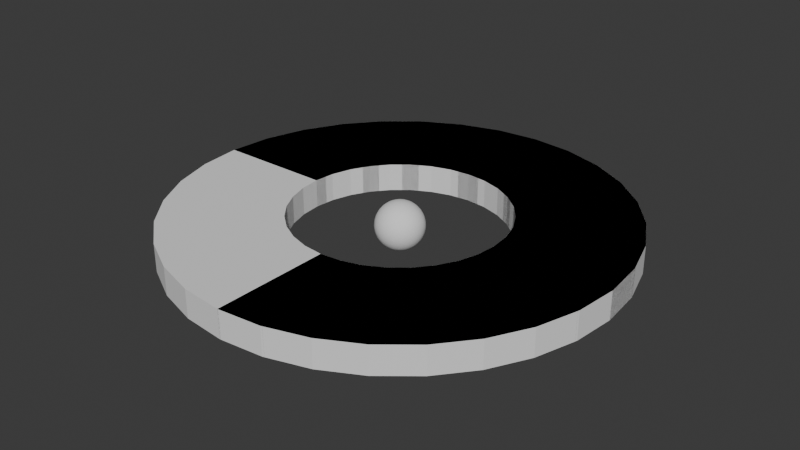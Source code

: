 # Source: Segments.blend  (saved by Blender 4.1.24; exported with 4.5.12 LTS)
import bpy
from mathutils import Matrix  # noqa: F401  (used for matrix-valued properties, if any)

bpy.ops.wm.read_factory_settings(use_empty=True)
scene = bpy.context.scene
scene.name = 'Scene'

# ---- collections
col_collection = bpy.data.collections.new('Collection'); scene.collection.children.link(col_collection)

# ---- world
world_world = bpy.data.worlds.new('World'); scene.world = world_world
world_world.use_nodes = True; world_world.node_tree.nodes.clear()
_N = world_world.node_tree.nodes; _L = world_world.node_tree.links
n0 = _N.new('ShaderNodeOutputWorld'); n0.name = 'World Output'; n0.location = (300, 300)
n1 = _N.new('ShaderNodeBackground'); n1.name = 'Background'; n1.location = (10, 300)
n1.inputs[0].default_value = (0.05088, 0.05088, 0.05088, 1.0)
_L.new(n1.outputs[0], n0.inputs[0])
n0.is_active_output = True
world_world.color = (0.05088, 0.05088, 0.05088)
world_world.use_sun_shadow = False
world_world.sun_shadow_jitter_overblur = 0.0

# ---- meshes
me_cylinder = bpy.data.meshes.new('Cylinder')
me_cylinder.from_pydata([(2.014e-09, 0.4747, -1.0), (2.014e-09, 0.4747, 1.0), (0.0926, 0.4656, -1.0), (0.0926, 0.4656, 1.0), (0.1816, 0.4385, -1.0), (0.1816, 0.4385, 1.0), (0.2637, 0.3947, -1.0), (0.2637, 0.3947, 1.0), (0.3356, 0.3356, -1.0), (0.3356, 0.3356, 1.0), (0.3947, 0.2637, -1.0), (0.3947, 0.2637, 1.0), (0.4385, 0.1816, -1.0), (0.4385, 0.1816, 1.0), (0.4656, 0.0926, -1.0), (0.4656, 0.0926, 1.0), (0.4747, -5.521e-09, -1.0), (0.4747, -5.521e-09, 1.0), (0.4656, -0.0926, -1.0), (0.4656, -0.0926, 1.0), (0.4385, -0.1816, -1.0), (0.4385, -0.1816, 1.0), (0.3947, -0.2637, -1.0), (0.3947, -0.2637, 1.0), (0.3356, -0.3356, -1.0), (0.3356, -0.3356, 1.0), (0.2637, -0.3947, -1.0), (0.2637, -0.3947, 1.0), (0.1816, -0.4385, -1.0), (0.1816, -0.4385, 1.0), (0.0926, -0.4656, -1.0), (0.0926, -0.4656, 1.0), (2.014e-09, -0.4747, -1.0), (2.014e-09, -0.4747, 1.0), (-0.0926, -0.4656, -1.0), (-0.0926, -0.4656, 1.0), (-0.1816, -0.4385, -1.0), (-0.1816, -0.4385, 1.0), (-0.2637, -0.3947, -1.0), (-0.2637, -0.3947, 1.0), (-0.3356, -0.3356, -1.0), (-0.3356, -0.3356, 1.0), (-0.3947, -0.2637, -1.0), (-0.3947, -0.2637, 1.0), (-0.4385, -0.1816, -1.0), (-0.4385, -0.1816, 1.0), (-0.4656, -0.0926, -1.0), (-0.4656, -0.0926, 1.0), (-0.4747, -5.521e-09, -1.0), (-0.4747, -5.521e-09, 1.0), (-0.4656, 0.0926, -1.0), (-0.4656, 0.0926, 1.0), (-0.4385, 0.1816, -1.0), (-0.4385, 0.1816, 1.0), (-0.3947, 0.2637, -1.0), (-0.3947, 0.2637, 1.0), (-0.3356, 0.3356, -1.0), (-0.3356, 0.3356, 1.0), (-0.2637, 0.3947, -1.0), (-0.2637, 0.3947, 1.0), (-0.1816, 0.4385, -1.0), (-0.1816, 0.4385, 1.0), (-0.0926, 0.4656, -1.0), (-0.0926, 0.4656, 1.0), (0.0, 1.0, -1.0), (0.1951, 0.9808, -1.0), (0.1951, 0.9808, 1.0), (0.0, 1.0, 1.0), (0.3827, 0.9239, -1.0), (0.3827, 0.9239, 1.0), (0.5556, 0.8315, -1.0), (0.5556, 0.8315, 1.0), (0.7071, 0.7071, -1.0), (0.7071, 0.7071, 1.0), (0.8315, 0.5556, -1.0), (0.8315, 0.5556, 1.0), (0.9239, 0.3827, -1.0), (0.9239, 0.3827, 1.0), (0.9808, 0.1951, -1.0), (0.9808, 0.1951, 1.0), (1.0, 0.0, -1.0), (1.0, 0.0, 1.0), (0.9808, -0.1951, -1.0), (0.9808, -0.1951, 1.0), (0.9239, -0.3827, -1.0), (0.9239, -0.3827, 1.0), (0.8315, -0.5556, -1.0), (0.8315, -0.5556, 1.0), (0.7071, -0.7071, -1.0), (0.7071, -0.7071, 1.0), (0.5556, -0.8315, -1.0), (0.5556, -0.8315, 1.0), (0.3827, -0.9239, -1.0), (0.3827, -0.9239, 1.0), (0.1951, -0.9808, -1.0), (0.1951, -0.9808, 1.0), (0.0, -1.0, -1.0), (0.0, -1.0, 1.0), (-0.1951, -0.9808, -1.0), (-0.1951, -0.9808, 1.0), (-0.3827, -0.9239, -1.0), (-0.3827, -0.9239, 1.0), (-0.5556, -0.8315, -1.0), (-0.5556, -0.8315, 1.0), (-0.7071, -0.7071, -1.0), (-0.7071, -0.7071, 1.0), (-0.8315, -0.5556, -1.0), (-0.8315, -0.5556, 1.0), (-0.9239, -0.3827, -1.0), (-0.9239, -0.3827, 1.0), (-0.9808, -0.1951, -1.0), (-0.9808, -0.1951, 1.0), (-1.0, 0.0, -1.0), (-1.0, 0.0, 1.0), (-0.9808, 0.1951, -1.0), (-0.9808, 0.1951, 1.0), (-0.9239, 0.3827, -1.0), (-0.9239, 0.3827, 1.0), (-0.8315, 0.5556, -1.0), (-0.8315, 0.5556, 1.0), (-0.7071, 0.7071, -1.0), (-0.7071, 0.7071, 1.0), (-0.5556, 0.8315, -1.0), (-0.5556, 0.8315, 1.0), (-0.3827, 0.9239, -1.0), (-0.3827, 0.9239, 1.0), (-0.1951, 0.9808, -1.0), (-0.1951, 0.9808, 1.0)], [], [(64, 67, 66, 65), (65, 66, 69, 68), (68, 69, 71, 70), (70, 71, 73, 72), (72, 73, 75, 74), (74, 75, 77, 76), (76, 77, 79, 78), (78, 79, 81, 80), (80, 81, 83, 82), (82, 83, 85, 84), (84, 85, 87, 86), (86, 87, 89, 88), (88, 89, 91, 90), (90, 91, 93, 92), (92, 93, 95, 94), (94, 95, 97, 96), (96, 97, 99, 98), (98, 99, 101, 100), (100, 101, 103, 102), (102, 103, 105, 104), (104, 105, 107, 106), (106, 107, 109, 108), (108, 109, 111, 110), (110, 111, 113, 112), (112, 113, 115, 114), (114, 115, 117, 116), (116, 117, 119, 118), (118, 119, 121, 120), (120, 121, 123, 122), (122, 123, 125, 124), (63, 61, 60, 62), (124, 125, 127, 126), (126, 127, 67, 64), (1, 63, 62, 0), (2, 0, 64, 65), (1, 3, 66, 67), (4, 2, 65, 68), (3, 5, 69, 66), (6, 4, 68, 70), (5, 7, 71, 69), (8, 6, 70, 72), (7, 9, 73, 71), (10, 8, 72, 74), (9, 11, 75, 73), (12, 10, 74, 76), (11, 13, 77, 75), (14, 12, 76, 78), (13, 15, 79, 77), (16, 14, 78, 80), (15, 17, 81, 79), (18, 16, 80, 82), (17, 19, 83, 81), (20, 18, 82, 84), (19, 21, 85, 83), (22, 20, 84, 86), (21, 23, 87, 85), (24, 22, 86, 88), (23, 25, 89, 87), (26, 24, 88, 90), (25, 27, 91, 89), (28, 26, 90, 92), (27, 29, 93, 91), (30, 28, 92, 94), (29, 31, 95, 93), (32, 30, 94, 96), (31, 33, 97, 95), (34, 32, 96, 98), (33, 35, 99, 97), (36, 34, 98, 100), (35, 37, 101, 99), (38, 36, 100, 102), (37, 39, 103, 101), (40, 38, 102, 104), (39, 41, 105, 103), (42, 40, 104, 106), (41, 43, 107, 105), (44, 42, 106, 108), (43, 45, 109, 107), (46, 44, 108, 110), (45, 47, 111, 109), (48, 46, 110, 112), (47, 49, 113, 111), (50, 48, 112, 114), (49, 51, 115, 113), (52, 50, 114, 116), (51, 53, 117, 115), (54, 52, 116, 118), (53, 55, 119, 117), (56, 54, 118, 120), (55, 57, 121, 119), (58, 56, 120, 122), (57, 59, 123, 121), (60, 58, 122, 124), (59, 61, 125, 123), (62, 60, 124, 126), (61, 63, 127, 125), (0, 62, 126, 64), (63, 1, 67, 127), (61, 59, 58, 60), (59, 57, 56, 58), (57, 55, 54, 56), (55, 53, 52, 54), (53, 51, 50, 52), (51, 49, 48, 50), (49, 47, 46, 48), (47, 45, 44, 46), (45, 43, 42, 44), (43, 41, 40, 42), (41, 39, 38, 40), (39, 37, 36, 38), (37, 35, 34, 36), (35, 33, 32, 34), (33, 31, 30, 32), (31, 29, 28, 30), (29, 27, 26, 28), (27, 25, 24, 26), (25, 23, 22, 24), (23, 21, 20, 22), (21, 19, 18, 20), (19, 17, 16, 18), (17, 15, 14, 16), (15, 13, 12, 14), (13, 11, 10, 12), (11, 9, 8, 10), (9, 7, 6, 8), (7, 5, 4, 6), (5, 3, 2, 4), (3, 1, 0, 2)])
_uv = me_cylinder.uv_layers.new(name='UVMap')
_uv.uv.foreach_set('vector', [1.0, 0.5, 1.0, 1.0, 0.9688, 1.0, 0.9688, 0.5, 0.9688, 0.5, 0.9688, 1.0, 0.9375, 1.0, 0.9375, 0.5, 0.9375, 0.5, 0.9375, 1.0, 0.9062, 1.0, 0.9062, 0.5, 0.9062, 0.5, 0.9062, 1.0, 0.875, 1.0, 0.875, 0.5, 0.875, 0.5, 0.875, 1.0, 0.8438, 1.0, 0.8438, 0.5, 0.8438, 0.5, 0.8438, 1.0, 0.8125, 1.0, 0.8125, 0.5, 0.8125, 0.5, 0.8125, 1.0, 0.7812, 1.0, 0.7812, 0.5, 0.7812, 0.5, 0.7812, 1.0, 0.75, 1.0, 0.75, 0.5, 0.75, 0.5, 0.75, 1.0, 0.7188, 1.0, 0.7188, 0.5, 0.7188, 0.5, 0.7188, 1.0, 0.6875, 1.0, 0.6875, 0.5, 0.6875, 0.5, 0.6875, 1.0, 0.6562, 1.0, 0.6562, 0.5, 0.6562, 0.5, 0.6562, 1.0, 0.625, 1.0, 0.625, 0.5, 0.625, 0.5, 0.625, 1.0, 0.5938, 1.0, 0.5938, 0.5, 0.5938, 0.5, 0.5938, 1.0, 0.5625, 1.0, 0.5625, 0.5, 0.5625, 0.5, 0.5625, 1.0, 0.5312, 1.0, 0.5312, 0.5, 0.5312, 0.5, 0.5312, 1.0, 0.5, 1.0, 0.5, 0.5, 0.5, 0.5, 0.5, 1.0, 0.4688, 1.0, 0.4688, 0.5, 0.4688, 0.5, 0.4688, 1.0, 0.4375, 1.0, 0.4375, 0.5, 0.4375, 0.5, 0.4375, 1.0, 0.4062, 1.0, 0.4062, 0.5, 0.4062, 0.5, 0.4062, 1.0, 0.375, 1.0, 0.375, 0.5, 0.375, 0.5, 0.375, 1.0, 0.3438, 1.0, 0.3438, 0.5, 0.3438, 0.5, 0.3438, 1.0, 0.3125, 1.0, 0.3125, 0.5, 0.3125, 0.5, 0.3125, 1.0, 0.2812, 1.0, 0.2812, 0.5, 0.2812, 0.5, 0.2812, 1.0, 0.25, 1.0, 0.25, 0.5, 0.25, 0.5, 0.25, 1.0, 0.2188, 1.0, 0.2188, 0.5, 0.2188, 0.5, 0.2188, 1.0, 0.1875, 1.0, 0.1875, 0.5, 0.1875, 0.5, 0.1875, 1.0, 0.1562, 1.0, 0.1562, 0.5, 0.1562, 0.5, 0.1562, 1.0, 0.125, 1.0, 0.125, 0.5, 0.125, 0.5, 0.125, 1.0, 0.09375, 1.0, 0.09375, 0.5, 0.09375, 0.5, 0.09375, 1.0, 0.0625, 1.0, 0.0625, 0.5, 0.2131, 0.4353, 0.1777, 0.4246, 0.6777, 0.4246, 0.7131, 0.4353, 0.0625, 0.5, 0.0625, 1.0, 0.03125, 1.0, 0.03125, 0.5, 0.03125, 0.5, 0.03125, 1.0, 0.0, 1.0, 0.0, 0.5, 0.25, 0.4389, 0.2131, 0.4353, 0.7131, 0.4353, 0.75, 0.4389, 0.7869, 0.4353, 0.75, 0.4389, 0.75, 0.49, 0.7968, 0.4854, 0.25, 0.4389, 0.2869, 0.4353, 0.2968, 0.4854, 0.25, 0.49, 0.8223, 0.4246, 0.7869, 0.4353, 0.7968, 0.4854, 0.8418, 0.4717, 0.2869, 0.4353, 0.3223, 0.4246, 0.3418, 0.4717, 0.2968, 0.4854, 0.855, 0.4071, 0.8223, 0.4246, 0.8418, 0.4717, 0.8833, 0.4496, 0.3223, 0.4246, 0.355, 0.4071, 0.3833, 0.4496, 0.3418, 0.4717, 0.8836, 0.3836, 0.855, 0.4071, 0.8833, 0.4496, 0.9197, 0.4197, 0.355, 0.4071, 0.3836, 0.3836, 0.4197, 0.4197, 0.3833, 0.4496, 0.9071, 0.355, 0.8836, 0.3836, 0.9197, 0.4197, 0.9496, 0.3833, 0.3836, 0.3836, 0.4071, 0.355, 0.4496, 0.3833, 0.4197, 0.4197, 0.9246, 0.3223, 0.9071, 0.355, 0.9496, 0.3833, 0.9717, 0.3418, 0.4071, 0.355, 0.4246, 0.3223, 0.4717, 0.3418, 0.4496, 0.3833, 0.9353, 0.2869, 0.9246, 0.3223, 0.9717, 0.3418, 0.9854, 0.2968, 0.4246, 0.3223, 0.4353, 0.2869, 0.4854, 0.2968, 0.4717, 0.3418, 0.9389, 0.25, 0.9353, 0.2869, 0.9854, 0.2968, 0.99, 0.25, 0.4353, 0.2869, 0.4389, 0.25, 0.49, 0.25, 0.4854, 0.2968, 0.9353, 0.2131, 0.9389, 0.25, 0.99, 0.25, 0.9854, 0.2032, 0.4389, 0.25, 0.4353, 0.2131, 0.4854, 0.2032, 0.49, 0.25, 0.9246, 0.1777, 0.9353, 0.2131, 0.9854, 0.2032, 0.9717, 0.1582, 0.4353, 0.2131, 0.4246, 0.1777, 0.4717, 0.1582, 0.4854, 0.2032, 0.9071, 0.145, 0.9246, 0.1777, 0.9717, 0.1582, 0.9496, 0.1167, 0.4246, 0.1777, 0.4071, 0.145, 0.4496, 0.1167, 0.4717, 0.1582, 0.8836, 0.1164, 0.9071, 0.145, 0.9496, 0.1167, 0.9197, 0.08029, 0.4071, 0.145, 0.3836, 0.1164, 0.4197, 0.08029, 0.4496, 0.1167, 0.855, 0.09291, 0.8836, 0.1164, 0.9197, 0.08029, 0.8833, 0.05045, 0.3836, 0.1164, 0.355, 0.09291, 0.3833, 0.05045, 0.4197, 0.08029, 0.8223, 0.07545, 0.855, 0.09291, 0.8833, 0.05045, 0.8418, 0.02827, 0.355, 0.09291, 0.3223, 0.07545, 0.3418, 0.02827, 0.3833, 0.05045, 0.7869, 0.0647, 0.8223, 0.07545, 0.8418, 0.02827, 0.7968, 0.01461, 0.3223, 0.07545, 0.2869, 0.0647, 0.2968, 0.01461, 0.3418, 0.02827, 0.75, 0.06107, 0.7869, 0.0647, 0.7968, 0.01461, 0.75, 0.01, 0.2869, 0.0647, 0.25, 0.06107, 0.25, 0.01, 0.2968, 0.01461, 0.7131, 0.0647, 0.75, 0.06107, 0.75, 0.01, 0.7032, 0.01461, 0.25, 0.06107, 0.2131, 0.0647, 0.2032, 0.01461, 0.25, 0.01, 0.6777, 0.07545, 0.7131, 0.0647, 0.7032, 0.01461, 0.6582, 0.02827, 0.2131, 0.0647, 0.1777, 0.07545, 0.1582, 0.02827, 0.2032, 0.01461, 0.645, 0.09291, 0.6777, 0.07545, 0.6582, 0.02827, 0.6167, 0.05045, 0.1777, 0.07545, 0.145, 0.09291, 0.1167, 0.05045, 0.1582, 0.02827, 0.6164, 0.1164, 0.645, 0.09291, 0.6167, 0.05045, 0.5803, 0.08029, 0.145, 0.09291, 0.1164, 0.1164, 0.08029, 0.08029, 0.1167, 0.05045, 0.5929, 0.145, 0.6164, 0.1164, 0.5803, 0.08029, 0.5504, 0.1167, 0.1164, 0.1164, 0.09291, 0.145, 0.05045, 0.1167, 0.08029, 0.08029, 0.5754, 0.1777, 0.5929, 0.145, 0.5504, 0.1167, 0.5283, 0.1582, 0.09291, 0.145, 0.07545, 0.1777, 0.02827, 0.1582, 0.05045, 0.1167, 0.5647, 0.2131, 0.5754, 0.1777, 0.5283, 0.1582, 0.5146, 0.2032, 0.07545, 0.1777, 0.0647, 0.2131, 0.01461, 0.2032, 0.02827, 0.1582, 0.5611, 0.25, 0.5647, 0.2131, 0.5146, 0.2032, 0.51, 0.25, 0.0647, 0.2131, 0.06107, 0.25, 0.01, 0.25, 0.01461, 0.2032, 0.5647, 0.2869, 0.5611, 0.25, 0.51, 0.25, 0.5146, 0.2968, 0.06107, 0.25, 0.0647, 0.2869, 0.01461, 0.2968, 0.01, 0.25, 0.5754, 0.3223, 0.5647, 0.2869, 0.5146, 0.2968, 0.5283, 0.3418, 0.0647, 0.2869, 0.07545, 0.3223, 0.02827, 0.3418, 0.01461, 0.2968, 0.5929, 0.355, 0.5754, 0.3223, 0.5283, 0.3418, 0.5504, 0.3833, 0.07545, 0.3223, 0.09291, 0.355, 0.05045, 0.3833, 0.02827, 0.3418, 0.6164, 0.3836, 0.5929, 0.355, 0.5504, 0.3833, 0.5803, 0.4197, 0.09291, 0.355, 0.1164, 0.3836, 0.08029, 0.4197, 0.05045, 0.3833, 0.645, 0.4071, 0.6164, 0.3836, 0.5803, 0.4197, 0.6167, 0.4496, 0.1164, 0.3836, 0.145, 0.4071, 0.1167, 0.4496, 0.08029, 0.4197, 0.6777, 0.4246, 0.645, 0.4071, 0.6167, 0.4496, 0.6582, 0.4717, 0.145, 0.4071, 0.1777, 0.4246, 0.1582, 0.4717, 0.1167, 0.4496, 0.7131, 0.4353, 0.6777, 0.4246, 0.6582, 0.4717, 0.7032, 0.4854, 0.1777, 0.4246, 0.2131, 0.4353, 0.2032, 0.4854, 0.1582, 0.4717, 0.75, 0.4389, 0.7131, 0.4353, 0.7032, 0.4854, 0.75, 0.49, 0.2131, 0.4353, 0.25, 0.4389, 0.25, 0.49, 0.2032, 0.4854, 0.1777, 0.4246, 0.145, 0.4071, 0.645, 0.4071, 0.6777, 0.4246, 0.145, 0.4071, 0.1164, 0.3836, 0.6164, 0.3836, 0.645, 0.4071, 0.1164, 0.3836, 0.09291, 0.355, 0.5929, 0.355, 0.6164, 0.3836, 0.09291, 0.355, 0.07545, 0.3223, 0.5754, 0.3223, 0.5929, 0.355, 0.07545, 0.3223, 0.0647, 0.2869, 0.5647, 0.2869, 0.5754, 0.3223, 0.0647, 0.2869, 0.06107, 0.25, 0.5611, 0.25, 0.5647, 0.2869, 0.06107, 0.25, 0.0647, 0.2131, 0.5647, 0.2131, 0.5611, 0.25, 0.0647, 0.2131, 0.07545, 0.1777, 0.5754, 0.1777, 0.5647, 0.2131, 0.07545, 0.1777, 0.09291, 0.145, 0.5929, 0.145, 0.5754, 0.1777, 0.09291, 0.145, 0.1164, 0.1164, 0.6164, 0.1164, 0.5929, 0.145, 0.1164, 0.1164, 0.145, 0.09291, 0.645, 0.09291, 0.6164, 0.1164, 0.145, 0.09291, 0.1777, 0.07545, 0.6777, 0.07545, 0.645, 0.09291, 0.1777, 0.07545, 0.2131, 0.0647, 0.7131, 0.0647, 0.6777, 0.07545, 0.2131, 0.0647, 0.25, 0.06107, 0.75, 0.06107, 0.7131, 0.0647, 0.25, 0.06107, 0.2869, 0.0647, 0.7869, 0.0647, 0.75, 0.06107, 0.2869, 0.0647, 0.3223, 0.07545, 0.8223, 0.07545, 0.7869, 0.0647, 0.3223, 0.07545, 0.355, 0.09291, 0.855, 0.09291, 0.8223, 0.07545, 0.355, 0.09291, 0.3836, 0.1164, 0.8836, 0.1164, 0.855, 0.09291, 0.3836, 0.1164, 0.4071, 0.145, 0.9071, 0.145, 0.8836, 0.1164, 0.4071, 0.145, 0.4246, 0.1777, 0.9246, 0.1777, 0.9071, 0.145, 0.4246, 0.1777, 0.4353, 0.2131, 0.9353, 0.2131, 0.9246, 0.1777, 0.4353, 0.2131, 0.4389, 0.25, 0.9389, 0.25, 0.9353, 0.2131, 0.4389, 0.25, 0.4353, 0.2869, 0.9353, 0.2869, 0.9389, 0.25, 0.4353, 0.2869, 0.4246, 0.3223, 0.9246, 0.3223, 0.9353, 0.2869, 0.4246, 0.3223, 0.4071, 0.355, 0.9071, 0.355, 0.9246, 0.3223, 0.4071, 0.355, 0.3836, 0.3836, 0.8836, 0.3836, 0.9071, 0.355, 0.3836, 0.3836, 0.355, 0.4071, 0.855, 0.4071, 0.8836, 0.3836, 0.355, 0.4071, 0.3223, 0.4246, 0.8223, 0.4246, 0.855, 0.4071, 0.3223, 0.4246, 0.2869, 0.4353, 0.7869, 0.4353, 0.8223, 0.4246, 0.2869, 0.4353, 0.25, 0.4389, 0.75, 0.4389, 0.7869, 0.4353])
me_cylinder.update()
me_cylinder_002 = bpy.data.meshes.new('Cylinder.002')
me_cylinder_002.from_pydata([(7.451e-09, 1.756, -0.233), (7.451e-09, 1.756, 0.233), (0.3426, 1.723, -0.233), (0.3426, 1.723, 0.233), (0.6721, 1.623, -0.233), (0.6721, 1.623, 0.233), (0.9757, 1.46, -0.233), (0.9757, 1.46, 0.233), (1.242, 1.242, -0.233), (1.242, 1.242, 0.233), (1.46, 0.9757, -0.233), (1.46, 0.9757, 0.233), (1.623, 0.6721, -0.233), (1.623, 0.6721, 0.233), (1.723, 0.3426, -0.233), (1.723, 0.3426, 0.233), (1.756, -2.043e-08, -0.233), (1.756, -2.043e-08, 0.233), (-1.756, -2.043e-08, -0.233), (-1.756, -2.043e-08, 0.233), (-1.723, 0.3426, -0.233), (-1.723, 0.3426, 0.233), (-1.623, 0.6721, -0.233), (-1.623, 0.6721, 0.233), (-1.46, 0.9757, -0.233), (-1.46, 0.9757, 0.233), (-1.242, 1.242, -0.233), (-1.242, 1.242, 0.233), (-0.9757, 1.46, -0.233), (-0.9757, 1.46, 0.233), (-0.6721, 1.623, -0.233), (-0.6721, 1.623, 0.233), (-0.3426, 1.723, -0.233), (-0.3426, 1.723, 0.233), (0.0, 3.7, -0.233), (0.7218, 3.629, -0.233), (0.7218, 3.629, 0.233), (0.0, 3.7, 0.233), (1.416, 3.418, -0.233), (1.416, 3.418, 0.233), (2.056, 3.076, -0.233), (2.056, 3.076, 0.233), (2.616, 2.616, -0.233), (2.616, 2.616, 0.233), (3.076, 2.056, -0.233), (3.076, 2.056, 0.233), (3.418, 1.416, -0.233), (3.418, 1.416, 0.233), (3.629, 0.7218, -0.233), (3.629, 0.7218, 0.233), (3.7, 0.0, -0.233), (3.7, 0.0, 0.233), (-3.7, 0.0, -0.233), (-3.7, 0.0, 0.233), (-3.629, 0.7218, -0.233), (-3.629, 0.7218, 0.233), (-3.418, 1.416, -0.233), (-3.418, 1.416, 0.233), (-3.076, 2.056, -0.233), (-3.076, 2.056, 0.233), (-2.616, 2.616, -0.233), (-2.616, 2.616, 0.233), (-2.056, 3.076, -0.233), (-2.056, 3.076, 0.233), (-1.416, 3.418, -0.233), (-1.416, 3.418, 0.233), (-0.7218, 3.629, -0.233), (-0.7218, 3.629, 0.233)], [], [(34, 37, 36, 35), (35, 36, 39, 38), (38, 39, 41, 40), (40, 41, 43, 42), (42, 43, 45, 44), (44, 45, 47, 46), (46, 47, 49, 48), (48, 49, 51, 50), (51, 17, 16, 50), (19, 53, 52, 18), (52, 53, 55, 54), (54, 55, 57, 56), (56, 57, 59, 58), (58, 59, 61, 60), (60, 61, 63, 62), (62, 63, 65, 64), (33, 31, 30, 32), (64, 65, 67, 66), (66, 67, 37, 34), (1, 33, 32, 0), (2, 0, 34, 35), (1, 3, 36, 37), (4, 2, 35, 38), (3, 5, 39, 36), (6, 4, 38, 40), (5, 7, 41, 39), (8, 6, 40, 42), (7, 9, 43, 41), (10, 8, 42, 44), (9, 11, 45, 43), (12, 10, 44, 46), (11, 13, 47, 45), (14, 12, 46, 48), (13, 15, 49, 47), (16, 14, 48, 50), (15, 17, 51, 49), (20, 18, 52, 54), (19, 21, 55, 53), (22, 20, 54, 56), (21, 23, 57, 55), (24, 22, 56, 58), (23, 25, 59, 57), (26, 24, 58, 60), (25, 27, 61, 59), (28, 26, 60, 62), (27, 29, 63, 61), (30, 28, 62, 64), (29, 31, 65, 63), (32, 30, 64, 66), (31, 33, 67, 65), (0, 32, 66, 34), (33, 1, 37, 67), (31, 29, 28, 30), (29, 27, 26, 28), (27, 25, 24, 26), (25, 23, 22, 24), (23, 21, 20, 22), (21, 19, 18, 20), (17, 15, 14, 16), (15, 13, 12, 14), (13, 11, 10, 12), (11, 9, 8, 10), (9, 7, 6, 8), (7, 5, 4, 6), (5, 3, 2, 4), (3, 1, 0, 2)])
_uv = me_cylinder_002.uv_layers.new(name='UVMap')
_uv.uv.foreach_set('vector', [0.0001282, 0.5, 0.04028, 0.5, 0.04028, 0.5625, 0.0001282, 0.5625, 0.0001282, 0.5625, 0.04028, 0.5625, 0.04028, 0.625, 0.0001282, 0.625, 0.0001282, 0.625, 0.04028, 0.625, 0.04028, 0.6875, 0.0001282, 0.6875, 0.0001282, 0.6875, 0.04028, 0.6875, 0.04028, 0.7499, 0.0001282, 0.7499, 0.0001282, 0.7499, 0.04028, 0.7499, 0.04028, 0.8124, 0.0001282, 0.8124, 0.0001282, 0.8124, 0.04028, 0.8124, 0.04028, 0.8749, 0.0001282, 0.8749, 0.0001282, 0.8749, 0.04028, 0.8749, 0.04028, 0.9374, 0.0001282, 0.9374, 0.0001282, 0.9374, 0.04028, 0.9374, 0.04028, 0.9999, 0.0001282, 0.9999, 0.151, 0.08802, 0.151, 0.2555, 0.1108, 0.2555, 0.1108, 0.08802, 0.151, 0.73, 0.151, 0.8975, 0.1108, 0.8975, 0.1108, 0.73, 0.0001283, 0.0001282, 0.04028, 0.0001282, 0.04028, 0.06261, 0.0001283, 0.06261, 0.0001283, 0.06261, 0.04028, 0.06261, 0.04028, 0.1251, 0.0001283, 0.1251, 0.0001283, 0.1251, 0.04028, 0.1251, 0.04028, 0.1876, 0.0001283, 0.1876, 0.0001283, 0.1876, 0.04028, 0.1876, 0.04028, 0.2501, 0.0001283, 0.2501, 0.0001283, 0.2501, 0.04028, 0.2501, 0.04028, 0.3125, 0.0001283, 0.3125, 0.0001283, 0.3125, 0.04028, 0.3125, 0.04028, 0.375, 0.0001283, 0.375, 0.151, 0.5224, 0.151, 0.5521, 0.1108, 0.5521, 0.1108, 0.5224, 0.0001283, 0.375, 0.04028, 0.375, 0.04028, 0.4375, 0.0001282, 0.4375, 0.0001282, 0.4375, 0.04028, 0.4375, 0.04028, 0.5, 0.0001282, 0.5, 0.151, 0.4927, 0.151, 0.5224, 0.1108, 0.5224, 0.1108, 0.4927, 0.3873, 0.5369, 0.3902, 0.5073, 0.5576, 0.5073, 0.5515, 0.5695, 0.7764, 0.4999, 0.7735, 0.4704, 0.9377, 0.4377, 0.9438, 0.4999, 0.3787, 0.5652, 0.3873, 0.5369, 0.5515, 0.5695, 0.5334, 0.6293, 0.7735, 0.4704, 0.7649, 0.442, 0.9196, 0.3779, 0.9377, 0.4377, 0.3647, 0.5914, 0.3787, 0.5652, 0.5334, 0.6293, 0.5039, 0.6844, 0.7649, 0.442, 0.7509, 0.4158, 0.8901, 0.3228, 0.9196, 0.3779, 0.3459, 0.6143, 0.3647, 0.5914, 0.5039, 0.6844, 0.4643, 0.7327, 0.7509, 0.4158, 0.7321, 0.3929, 0.8505, 0.2745, 0.8901, 0.3228, 0.323, 0.6331, 0.3459, 0.6143, 0.4643, 0.7327, 0.416, 0.7724, 0.7321, 0.3929, 0.7091, 0.3741, 0.8022, 0.2349, 0.8505, 0.2745, 0.2968, 0.6471, 0.323, 0.6331, 0.416, 0.7724, 0.3609, 0.8018, 0.7091, 0.3741, 0.683, 0.3601, 0.7471, 0.2054, 0.8022, 0.2349, 0.2684, 0.6557, 0.2968, 0.6471, 0.3609, 0.8018, 0.3011, 0.82, 0.683, 0.3601, 0.6546, 0.3515, 0.6873, 0.1873, 0.7471, 0.2054, 0.2389, 0.6586, 0.2684, 0.6557, 0.3011, 0.82, 0.2389, 0.8261, 0.6546, 0.3515, 0.6251, 0.3486, 0.6251, 0.1811, 0.6873, 0.1873, 0.2684, 0.359, 0.2389, 0.356, 0.2389, 0.1886, 0.3011, 0.1947, 0.6251, 0.6512, 0.6546, 0.6483, 0.6873, 0.8125, 0.6251, 0.8186, 0.2968, 0.3676, 0.2684, 0.359, 0.3011, 0.1947, 0.3609, 0.2129, 0.6546, 0.6483, 0.683, 0.6397, 0.7471, 0.7944, 0.6873, 0.8125, 0.323, 0.3815, 0.2968, 0.3676, 0.3609, 0.2129, 0.416, 0.2423, 0.683, 0.6397, 0.7091, 0.6257, 0.8022, 0.7649, 0.7471, 0.7944, 0.3459, 0.4004, 0.323, 0.3815, 0.416, 0.2423, 0.4643, 0.282, 0.7091, 0.6257, 0.7321, 0.6069, 0.8505, 0.7253, 0.8022, 0.7649, 0.3647, 0.4233, 0.3459, 0.4004, 0.4643, 0.282, 0.5039, 0.3303, 0.7321, 0.6069, 0.7509, 0.5839, 0.8901, 0.677, 0.8505, 0.7253, 0.3787, 0.4494, 0.3647, 0.4233, 0.5039, 0.3303, 0.5334, 0.3854, 0.7509, 0.5839, 0.7649, 0.5578, 0.9196, 0.6219, 0.8901, 0.677, 0.3873, 0.4778, 0.3787, 0.4494, 0.5334, 0.3854, 0.5515, 0.4452, 0.7649, 0.5578, 0.7735, 0.5294, 0.9377, 0.5621, 0.9196, 0.6219, 0.3902, 0.5073, 0.3873, 0.4778, 0.5515, 0.4452, 0.5576, 0.5073, 0.7735, 0.5294, 0.7764, 0.4999, 0.9438, 0.4999, 0.9377, 0.5621, 0.151, 0.5521, 0.151, 0.5817, 0.1108, 0.5817, 0.1108, 0.5521, 0.151, 0.5817, 0.151, 0.6114, 0.1108, 0.6114, 0.1108, 0.5817, 0.151, 0.6114, 0.151, 0.641, 0.1108, 0.641, 0.1108, 0.6114, 0.151, 0.641, 0.151, 0.6707, 0.1108, 0.6707, 0.1108, 0.641, 0.151, 0.6707, 0.151, 0.7004, 0.1108, 0.7004, 0.1108, 0.6707, 0.151, 0.7004, 0.151, 0.73, 0.1108, 0.73, 0.1108, 0.7004, 0.151, 0.2555, 0.151, 0.2851, 0.1108, 0.2851, 0.1108, 0.2555, 0.151, 0.2851, 0.151, 0.3148, 0.1108, 0.3148, 0.1108, 0.2851, 0.151, 0.3148, 0.151, 0.3444, 0.1108, 0.3444, 0.1108, 0.3148, 0.151, 0.3444, 0.151, 0.3741, 0.1108, 0.3741, 0.1108, 0.3444, 0.151, 0.3741, 0.151, 0.4038, 0.1108, 0.4038, 0.1108, 0.3741, 0.151, 0.4038, 0.151, 0.4334, 0.1108, 0.4334, 0.1108, 0.4038, 0.151, 0.4334, 0.151, 0.4631, 0.1108, 0.4631, 0.1108, 0.4334, 0.151, 0.4631, 0.151, 0.4927, 0.1108, 0.4927, 0.1108, 0.4631])
me_cylinder_002.update()
me_cylinder_003 = bpy.data.meshes.new('Cylinder.003')
me_cylinder_003.from_pydata([(7.451e-09, 1.756, -0.233), (7.451e-09, 1.756, 0.233), (0.3426, 1.723, -0.233), (0.3426, 1.723, 0.233), (0.6721, 1.623, -0.233), (0.6721, 1.623, 0.233), (0.9757, 1.46, -0.233), (0.9757, 1.46, 0.233), (1.242, 1.242, -0.233), (1.242, 1.242, 0.233), (1.46, 0.9757, -0.233), (1.46, 0.9757, 0.233), (1.623, 0.6721, -0.233), (1.623, 0.6721, 0.233), (1.723, 0.3426, -0.233), (1.723, 0.3426, 0.233), (1.756, -2.043e-08, -0.233), (1.756, -2.043e-08, 0.233), (1.723, -0.3426, -0.233), (1.723, -0.3426, 0.233), (1.623, -0.6721, -0.233), (1.623, -0.6721, 0.233), (1.46, -0.9757, -0.233), (1.46, -0.9757, 0.233), (1.242, -1.242, -0.233), (1.242, -1.242, 0.233), (0.9757, -1.46, -0.233), (0.9757, -1.46, 0.233), (0.6721, -1.623, -0.233), (0.6721, -1.623, 0.233), (0.3426, -1.723, -0.233), (0.3426, -1.723, 0.233), (7.451e-09, -1.756, -0.233), (7.451e-09, -1.756, 0.233), (-1.756, -2.043e-08, -0.233), (-1.756, -2.043e-08, 0.233), (-1.723, 0.3426, -0.233), (-1.723, 0.3426, 0.233), (-1.623, 0.6721, -0.233), (-1.623, 0.6721, 0.233), (-1.46, 0.9757, -0.233), (-1.46, 0.9757, 0.233), (-1.242, 1.242, -0.233), (-1.242, 1.242, 0.233), (-0.9757, 1.46, -0.233), (-0.9757, 1.46, 0.233), (-0.6721, 1.623, -0.233), (-0.6721, 1.623, 0.233), (-0.3426, 1.723, -0.233), (-0.3426, 1.723, 0.233), (0.0, 3.7, -0.233), (0.7218, 3.629, -0.233), (0.7218, 3.629, 0.233), (0.0, 3.7, 0.233), (1.416, 3.418, -0.233), (1.416, 3.418, 0.233), (2.056, 3.076, -0.233), (2.056, 3.076, 0.233), (2.616, 2.616, -0.233), (2.616, 2.616, 0.233), (3.076, 2.056, -0.233), (3.076, 2.056, 0.233), (3.418, 1.416, -0.233), (3.418, 1.416, 0.233), (3.629, 0.7218, -0.233), (3.629, 0.7218, 0.233), (3.7, 0.0, -0.233), (3.7, 0.0, 0.233), (3.629, -0.7218, -0.233), (3.629, -0.7218, 0.233), (3.418, -1.416, -0.233), (3.418, -1.416, 0.233), (3.076, -2.056, -0.233), (3.076, -2.056, 0.233), (2.616, -2.616, -0.233), (2.616, -2.616, 0.233), (2.056, -3.076, -0.233), (2.056, -3.076, 0.233), (1.416, -3.418, -0.233), (1.416, -3.418, 0.233), (0.7218, -3.629, -0.233), (0.7218, -3.629, 0.233), (0.0, -3.7, -0.233), (0.0, -3.7, 0.233), (-3.7, 0.0, -0.233), (-3.7, 0.0, 0.233), (-3.629, 0.7218, -0.233), (-3.629, 0.7218, 0.233), (-3.418, 1.416, -0.233), (-3.418, 1.416, 0.233), (-3.076, 2.056, -0.233), (-3.076, 2.056, 0.233), (-2.616, 2.616, -0.233), (-2.616, 2.616, 0.233), (-2.056, 3.076, -0.233), (-2.056, 3.076, 0.233), (-1.416, 3.418, -0.233), (-1.416, 3.418, 0.233), (-0.7218, 3.629, -0.233), (-0.7218, 3.629, 0.233)], [], [(50, 53, 52, 51), (51, 52, 55, 54), (54, 55, 57, 56), (56, 57, 59, 58), (58, 59, 61, 60), (60, 61, 63, 62), (62, 63, 65, 64), (64, 65, 67, 66), (66, 67, 69, 68), (68, 69, 71, 70), (70, 71, 73, 72), (72, 73, 75, 74), (74, 75, 77, 76), (76, 77, 79, 78), (78, 79, 81, 80), (80, 81, 83, 82), (35, 85, 84, 34), (83, 33, 32, 82), (84, 85, 87, 86), (86, 87, 89, 88), (88, 89, 91, 90), (90, 91, 93, 92), (92, 93, 95, 94), (94, 95, 97, 96), (49, 47, 46, 48), (96, 97, 99, 98), (98, 99, 53, 50), (1, 49, 48, 0), (2, 0, 50, 51), (1, 3, 52, 53), (4, 2, 51, 54), (3, 5, 55, 52), (6, 4, 54, 56), (5, 7, 57, 55), (8, 6, 56, 58), (7, 9, 59, 57), (10, 8, 58, 60), (9, 11, 61, 59), (12, 10, 60, 62), (11, 13, 63, 61), (14, 12, 62, 64), (13, 15, 65, 63), (16, 14, 64, 66), (15, 17, 67, 65), (18, 16, 66, 68), (17, 19, 69, 67), (20, 18, 68, 70), (19, 21, 71, 69), (22, 20, 70, 72), (21, 23, 73, 71), (24, 22, 72, 74), (23, 25, 75, 73), (26, 24, 74, 76), (25, 27, 77, 75), (28, 26, 76, 78), (27, 29, 79, 77), (30, 28, 78, 80), (29, 31, 81, 79), (32, 30, 80, 82), (31, 33, 83, 81), (36, 34, 84, 86), (35, 37, 87, 85), (38, 36, 86, 88), (37, 39, 89, 87), (40, 38, 88, 90), (39, 41, 91, 89), (42, 40, 90, 92), (41, 43, 93, 91), (44, 42, 92, 94), (43, 45, 95, 93), (46, 44, 94, 96), (45, 47, 97, 95), (48, 46, 96, 98), (47, 49, 99, 97), (0, 48, 98, 50), (49, 1, 53, 99), (47, 45, 44, 46), (45, 43, 42, 44), (43, 41, 40, 42), (41, 39, 38, 40), (39, 37, 36, 38), (37, 35, 34, 36), (33, 31, 30, 32), (31, 29, 28, 30), (29, 27, 26, 28), (27, 25, 24, 26), (25, 23, 22, 24), (23, 21, 20, 22), (21, 19, 18, 20), (19, 17, 16, 18), (17, 15, 14, 16), (15, 13, 12, 14), (13, 11, 10, 12), (11, 9, 8, 10), (9, 7, 6, 8), (7, 5, 4, 6), (5, 3, 2, 4), (3, 1, 0, 2)])
_uv = me_cylinder_003.uv_layers.new(name='UVMap')
_uv.uv.foreach_set('vector', [0.1286, 0.2183, 0.09538, 0.2183, 0.09538, 0.1667, 0.1286, 0.1667, 0.1286, 0.1667, 0.09538, 0.1667, 0.09538, 0.1151, 0.1286, 0.1151, 0.1286, 0.1151, 0.09538, 0.1151, 0.09538, 0.06348, 0.1286, 0.06348, 0.1286, 0.06348, 0.09538, 0.06348, 0.09538, 0.01186, 0.1286, 0.01186, 0.08044, 0.9663, 0.04727, 0.9663, 0.04727, 0.9147, 0.08044, 0.9147, 0.08044, 0.9147, 0.04727, 0.9147, 0.04727, 0.863, 0.08044, 0.863, 0.08044, 0.863, 0.04727, 0.863, 0.04727, 0.8114, 0.08044, 0.8114, 0.08044, 0.8114, 0.04727, 0.8114, 0.04727, 0.7598, 0.08044, 0.7598, 0.08044, 0.7598, 0.04727, 0.7598, 0.04727, 0.7082, 0.08044, 0.7082, 0.08044, 0.7082, 0.04727, 0.7082, 0.04727, 0.6565, 0.08044, 0.6565, 0.08044, 0.6565, 0.04727, 0.6565, 0.04727, 0.6049, 0.08044, 0.6049, 0.08044, 0.6049, 0.04727, 0.6049, 0.04727, 0.5533, 0.08044, 0.5533, 0.08044, 0.5533, 0.04727, 0.5533, 0.04727, 0.5017, 0.08044, 0.5017, 0.08044, 0.5017, 0.04727, 0.5017, 0.04727, 0.4501, 0.08044, 0.4501, 0.08044, 0.4501, 0.04727, 0.4501, 0.04727, 0.3984, 0.08044, 0.3984, 0.08044, 0.3984, 0.04727, 0.3984, 0.04727, 0.3468, 0.08044, 0.3468, 0.03331, 0.7266, 0.03331, 0.8649, 0.0001431, 0.8649, 0.000143, 0.7266, 0.03331, 0.0001429, 0.03331, 0.1385, 0.000143, 0.1385, 0.0001429, 0.0001429, 0.1286, 0.6313, 0.09538, 0.6313, 0.09538, 0.5797, 0.1286, 0.5797, 0.1286, 0.5797, 0.09538, 0.5797, 0.09538, 0.5281, 0.1286, 0.5281, 0.1286, 0.5281, 0.09538, 0.5281, 0.09538, 0.4765, 0.1286, 0.4765, 0.1286, 0.4765, 0.09538, 0.4765, 0.09538, 0.4248, 0.1286, 0.4248, 0.1286, 0.4248, 0.09538, 0.4248, 0.09538, 0.3732, 0.1286, 0.3732, 0.1286, 0.3732, 0.09538, 0.3732, 0.09538, 0.3216, 0.1286, 0.3216, 0.03331, 0.555, 0.03331, 0.5795, 0.000143, 0.5795, 0.000143, 0.555, 0.1286, 0.3216, 0.09538, 0.3216, 0.09538, 0.27, 0.1286, 0.27, 0.1286, 0.27, 0.09538, 0.27, 0.09538, 0.2183, 0.1286, 0.2183, 0.03331, 0.5305, 0.03331, 0.555, 0.000143, 0.555, 0.000143, 0.5305, 0.4253, 0.4787, 0.4097, 0.4597, 0.5075, 0.3619, 0.5403, 0.4018, 0.8191, 0.6272, 0.8346, 0.6083, 0.9496, 0.6852, 0.9169, 0.7251, 0.4368, 0.5003, 0.4253, 0.4787, 0.5403, 0.4018, 0.5646, 0.4473, 0.8346, 0.6083, 0.8461, 0.5867, 0.974, 0.6396, 0.9496, 0.6852, 0.4439, 0.5237, 0.4368, 0.5003, 0.5646, 0.4473, 0.5796, 0.4967, 0.8461, 0.5867, 0.8533, 0.5632, 0.9889, 0.5902, 0.974, 0.6396, 0.4463, 0.5481, 0.4439, 0.5237, 0.5796, 0.4967, 0.5847, 0.5481, 0.8533, 0.5632, 0.8557, 0.5389, 0.994, 0.5389, 0.9889, 0.5902, 0.4439, 0.5725, 0.4463, 0.5481, 0.5847, 0.5481, 0.5796, 0.5995, 0.8557, 0.5389, 0.8533, 0.5145, 0.9889, 0.4875, 0.994, 0.5389, 0.4368, 0.596, 0.4439, 0.5725, 0.5796, 0.5995, 0.5646, 0.6489, 0.8533, 0.5145, 0.8461, 0.491, 0.974, 0.4381, 0.9889, 0.4875, 0.4253, 0.6176, 0.4368, 0.596, 0.5646, 0.6489, 0.5403, 0.6944, 0.8461, 0.491, 0.8346, 0.4694, 0.9496, 0.3926, 0.974, 0.4381, 0.4097, 0.6365, 0.4253, 0.6176, 0.5403, 0.6944, 0.5075, 0.7343, 0.8346, 0.4694, 0.8191, 0.4505, 0.9169, 0.3527, 0.9496, 0.3926, 0.3908, 0.652, 0.4097, 0.6365, 0.5075, 0.7343, 0.4676, 0.7671, 0.8191, 0.4505, 0.8001, 0.4349, 0.877, 0.3199, 0.9169, 0.3527, 0.3692, 0.6636, 0.3908, 0.652, 0.4676, 0.7671, 0.4221, 0.7914, 0.8001, 0.4349, 0.7785, 0.4234, 0.8314, 0.2956, 0.877, 0.3199, 0.3457, 0.6707, 0.3692, 0.6636, 0.4221, 0.7914, 0.3727, 0.8064, 0.7785, 0.4234, 0.7551, 0.4163, 0.782, 0.2806, 0.8314, 0.2956, 0.3213, 0.6731, 0.3457, 0.6707, 0.3727, 0.8064, 0.3213, 0.8114, 0.7551, 0.4163, 0.7307, 0.4139, 0.7307, 0.2755, 0.782, 0.2806, 0.2969, 0.6707, 0.3213, 0.6731, 0.3213, 0.8114, 0.27, 0.8064, 0.7307, 0.4139, 0.7063, 0.4163, 0.6793, 0.2806, 0.7307, 0.2755, 0.2735, 0.6636, 0.2969, 0.6707, 0.27, 0.8064, 0.2206, 0.7914, 0.7063, 0.4163, 0.6828, 0.4234, 0.6299, 0.2956, 0.6793, 0.2806, 0.2519, 0.652, 0.2735, 0.6636, 0.2206, 0.7914, 0.175, 0.7671, 0.6828, 0.4234, 0.6612, 0.4349, 0.5844, 0.3199, 0.6299, 0.2956, 0.2329, 0.6365, 0.2519, 0.652, 0.175, 0.7671, 0.1351, 0.7343, 0.6612, 0.4349, 0.6423, 0.4505, 0.5445, 0.3527, 0.5844, 0.3199, 0.2519, 0.4442, 0.2329, 0.4597, 0.1351, 0.3619, 0.175, 0.3292, 0.6423, 0.6272, 0.6612, 0.6428, 0.5844, 0.7578, 0.5445, 0.7251, 0.2735, 0.4326, 0.2519, 0.4442, 0.175, 0.3292, 0.2206, 0.3048, 0.6612, 0.6428, 0.6828, 0.6543, 0.6299, 0.7821, 0.5844, 0.7578, 0.2969, 0.4255, 0.2735, 0.4326, 0.2206, 0.3048, 0.27, 0.2899, 0.6828, 0.6543, 0.7063, 0.6615, 0.6793, 0.7971, 0.6299, 0.7821, 0.3213, 0.4231, 0.2969, 0.4255, 0.27, 0.2899, 0.3213, 0.2848, 0.7063, 0.6615, 0.7307, 0.6639, 0.7307, 0.8022, 0.6793, 0.7971, 0.3457, 0.4255, 0.3213, 0.4231, 0.3213, 0.2848, 0.3727, 0.2899, 0.7307, 0.6639, 0.7551, 0.6615, 0.782, 0.7971, 0.7307, 0.8022, 0.3692, 0.4326, 0.3457, 0.4255, 0.3727, 0.2899, 0.4221, 0.3048, 0.7551, 0.6615, 0.7785, 0.6543, 0.8314, 0.7821, 0.782, 0.7971, 0.3908, 0.4442, 0.3692, 0.4326, 0.4221, 0.3048, 0.4676, 0.3292, 0.7785, 0.6543, 0.8001, 0.6428, 0.877, 0.7578, 0.8314, 0.7821, 0.4097, 0.4597, 0.3908, 0.4442, 0.4676, 0.3292, 0.5075, 0.3619, 0.8001, 0.6428, 0.8191, 0.6272, 0.9169, 0.7251, 0.877, 0.7578, 0.03331, 0.5795, 0.03331, 0.604, 0.000143, 0.604, 0.000143, 0.5795, 0.03331, 0.604, 0.03331, 0.6285, 0.000143, 0.6285, 0.000143, 0.604, 0.03331, 0.6285, 0.03331, 0.653, 0.000143, 0.653, 0.000143, 0.6285, 0.03331, 0.653, 0.03331, 0.6775, 0.000143, 0.6775, 0.000143, 0.653, 0.03331, 0.6775, 0.03331, 0.702, 0.000143, 0.702, 0.000143, 0.6775, 0.03331, 0.702, 0.03331, 0.7266, 0.000143, 0.7266, 0.000143, 0.702, 0.03331, 0.1385, 0.03331, 0.163, 0.000143, 0.163, 0.000143, 0.1385, 0.03331, 0.163, 0.03331, 0.1875, 0.000143, 0.1875, 0.000143, 0.163, 0.03331, 0.1875, 0.03331, 0.212, 0.000143, 0.212, 0.000143, 0.1875, 0.03331, 0.212, 0.03331, 0.2365, 0.000143, 0.2365, 0.000143, 0.212, 0.03331, 0.2365, 0.03331, 0.261, 0.000143, 0.261, 0.000143, 0.2365, 0.03331, 0.261, 0.03331, 0.2855, 0.000143, 0.2855, 0.000143, 0.261, 0.03331, 0.2855, 0.03331, 0.31, 0.000143, 0.31, 0.000143, 0.2855, 0.03331, 0.31, 0.03331, 0.3345, 0.000143, 0.3345, 0.000143, 0.31, 0.03331, 0.3345, 0.03331, 0.359, 0.000143, 0.359, 0.000143, 0.3345, 0.03331, 0.359, 0.03331, 0.3835, 0.000143, 0.3835, 0.000143, 0.359, 0.03331, 0.3835, 0.03331, 0.408, 0.000143, 0.408, 0.000143, 0.3835, 0.03331, 0.408, 0.03331, 0.4325, 0.000143, 0.4325, 0.000143, 0.408, 0.03331, 0.4325, 0.03331, 0.457, 0.000143, 0.457, 0.000143, 0.4325, 0.03331, 0.457, 0.03331, 0.4815, 0.000143, 0.4815, 0.000143, 0.457, 0.03331, 0.4815, 0.03331, 0.506, 0.000143, 0.506, 0.000143, 0.4815, 0.03331, 0.506, 0.03331, 0.5305, 0.000143, 0.5305, 0.000143, 0.506])
me_cylinder_003.update()
me_cylinder_004 = bpy.data.meshes.new('Cylinder.004')
me_cylinder_004.from_pydata([(7.451e-09, 1.756, -0.233), (7.451e-09, 1.756, 0.233), (-1.756, -2.043e-08, -0.233), (-1.756, -2.043e-08, 0.233), (-1.723, 0.3426, -0.233), (-1.723, 0.3426, 0.233), (-1.623, 0.6721, -0.233), (-1.623, 0.6721, 0.233), (-1.46, 0.9757, -0.233), (-1.46, 0.9757, 0.233), (-1.242, 1.242, -0.233), (-1.242, 1.242, 0.233), (-0.9757, 1.46, -0.233), (-0.9757, 1.46, 0.233), (-0.6721, 1.623, -0.233), (-0.6721, 1.623, 0.233), (-0.3426, 1.723, -0.233), (-0.3426, 1.723, 0.233), (0.0, 3.7, -0.233), (0.0, 3.7, 0.233), (-3.7, 0.0, -0.233), (-3.7, 0.0, 0.233), (-3.629, 0.7218, -0.233), (-3.629, 0.7218, 0.233), (-3.418, 1.416, -0.233), (-3.418, 1.416, 0.233), (-3.076, 2.056, -0.233), (-3.076, 2.056, 0.233), (-2.616, 2.616, -0.233), (-2.616, 2.616, 0.233), (-2.056, 3.076, -0.233), (-2.056, 3.076, 0.233), (-1.416, 3.418, -0.233), (-1.416, 3.418, 0.233), (-0.7218, 3.629, -0.233), (-0.7218, 3.629, 0.233)], [], [(19, 1, 0, 18), (3, 21, 20, 2), (20, 21, 23, 22), (22, 23, 25, 24), (24, 25, 27, 26), (26, 27, 29, 28), (28, 29, 31, 30), (30, 31, 33, 32), (17, 15, 14, 16), (32, 33, 35, 34), (34, 35, 19, 18), (1, 17, 16, 0), (4, 2, 20, 22), (3, 5, 23, 21), (6, 4, 22, 24), (5, 7, 25, 23), (8, 6, 24, 26), (7, 9, 27, 25), (10, 8, 26, 28), (9, 11, 29, 27), (12, 10, 28, 30), (11, 13, 31, 29), (14, 12, 30, 32), (13, 15, 33, 31), (16, 14, 32, 34), (15, 17, 35, 33), (0, 16, 34, 18), (17, 1, 19, 35), (15, 13, 12, 14), (13, 11, 10, 12), (11, 9, 8, 10), (9, 7, 6, 8), (7, 5, 4, 6), (5, 3, 2, 4)])
_uv = me_cylinder_004.uv_layers.new(name='UVMap')
_uv.uv.foreach_set('vector', [0.07031, 0.0001592, 0.07031, 0.2927, 0.0001593, 0.2927, 0.0001592, 0.0001592, 0.07031, 0.7073, 0.07031, 0.9998, 0.0001595, 0.9998, 0.0001594, 0.7073, 0.1623, 0.938, 0.09212, 0.938, 0.09212, 0.8288, 0.1623, 0.8288, 0.1623, 0.8288, 0.09212, 0.8288, 0.09212, 0.7196, 0.1623, 0.7196, 0.1623, 0.7196, 0.09212, 0.7196, 0.09212, 0.6105, 0.1623, 0.6105, 0.1623, 0.6105, 0.09212, 0.6105, 0.09212, 0.5013, 0.1623, 0.5013, 0.1623, 0.5013, 0.09212, 0.5013, 0.09212, 0.3921, 0.1623, 0.3921, 0.1623, 0.3921, 0.09212, 0.3921, 0.09212, 0.283, 0.1623, 0.283, 0.07031, 0.3445, 0.07031, 0.3964, 0.0001593, 0.3964, 0.0001593, 0.3445, 0.1623, 0.283, 0.09212, 0.283, 0.09212, 0.1738, 0.1623, 0.1738, 0.1623, 0.1738, 0.09212, 0.1738, 0.09212, 0.06461, 0.1623, 0.06461, 0.07031, 0.2927, 0.07031, 0.3445, 0.0001593, 0.3445, 0.0001593, 0.2927, 0.2169, 0.374, 0.1841, 0.334, 0.3909, 0.1271, 0.4602, 0.2115, 0.9693, 0.3379, 0.9364, 0.3779, 0.6932, 0.2154, 0.7624, 0.131, 0.2414, 0.4197, 0.2169, 0.374, 0.4602, 0.2115, 0.5117, 0.3078, 0.9364, 0.3779, 0.912, 0.4236, 0.6417, 0.3117, 0.6932, 0.2154, 0.2564, 0.4693, 0.2414, 0.4197, 0.5117, 0.3078, 0.5434, 0.4123, 0.912, 0.4236, 0.8969, 0.4732, 0.61, 0.4162, 0.6417, 0.3117, 0.2615, 0.5209, 0.2564, 0.4693, 0.5434, 0.4123, 0.5541, 0.5209, 0.8969, 0.4732, 0.8919, 0.5248, 0.5993, 0.5248, 0.61, 0.4162, 0.2564, 0.5725, 0.2615, 0.5209, 0.5541, 0.5209, 0.5434, 0.6295, 0.8919, 0.5248, 0.8969, 0.5764, 0.61, 0.6335, 0.5993, 0.5248, 0.2414, 0.6221, 0.2564, 0.5725, 0.5434, 0.6295, 0.5117, 0.734, 0.8969, 0.5764, 0.912, 0.626, 0.6417, 0.7379, 0.61, 0.6335, 0.2169, 0.6678, 0.2414, 0.6221, 0.5117, 0.734, 0.4602, 0.8303, 0.912, 0.626, 0.9364, 0.6717, 0.6932, 0.8342, 0.6417, 0.7379, 0.1841, 0.7078, 0.2169, 0.6678, 0.4602, 0.8303, 0.3909, 0.9147, 0.9364, 0.6717, 0.9693, 0.7117, 0.7624, 0.9186, 0.6932, 0.8342, 0.07031, 0.3964, 0.07031, 0.4482, 0.0001594, 0.4482, 0.0001593, 0.3964, 0.07031, 0.4482, 0.07031, 0.5, 0.0001594, 0.5, 0.0001594, 0.4482, 0.07031, 0.5, 0.07031, 0.5518, 0.0001594, 0.5518, 0.0001594, 0.5, 0.07031, 0.5518, 0.07031, 0.6036, 0.0001594, 0.6036, 0.0001594, 0.5518, 0.07031, 0.6036, 0.07031, 0.6555, 0.0001594, 0.6555, 0.0001594, 0.6036, 0.07031, 0.6555, 0.07031, 0.7073, 0.0001594, 0.7073, 0.0001594, 0.6555])
me_cylinder_004.update()
me_sphere = bpy.data.meshes.new('Sphere')
me_sphere.from_pydata([(0.0, 0.2222, 0.3326), (0.0, 0.3326, 0.2222), (0.0, 0.3923, 0.07804), (0.0, 0.4, 0.0), (0.0, 0.3923, -0.07804), (0.0, 0.3326, -0.2222), (0.01522, 0.07654, 0.3923), (0.02986, 0.1501, 0.3696), (0.04335, 0.218, 0.3326), (0.05518, 0.2774, 0.2828), (0.06488, 0.3262, 0.2222), (0.0721, 0.3625, 0.1531), (0.07654, 0.3848, 0.07804), (0.07804, 0.3923, 0.0), (0.07654, 0.3848, -0.07804), (0.0721, 0.3625, -0.1531), (0.06488, 0.3262, -0.2222), (0.05518, 0.2774, -0.2828), (0.04335, 0.218, -0.3326), (0.02986, 0.1501, -0.3696), (0.01522, 0.07654, -0.3923), (0.02986, 0.0721, 0.3923), (0.05858, 0.1414, 0.3696), (0.08504, 0.2053, 0.3326), (0.1082, 0.2613, 0.2828), (0.1273, 0.3073, 0.2222), (0.1414, 0.3414, 0.1531), (0.1501, 0.3625, 0.07804), (0.1531, 0.3696, 0.0), (0.1501, 0.3625, -0.07804), (0.1414, 0.3414, -0.1531), (0.1273, 0.3073, -0.2222), (0.1082, 0.2613, -0.2828), (0.08504, 0.2053, -0.3326), (0.05858, 0.1414, -0.3696), (0.02986, 0.0721, -0.3923), (0.04335, 0.06488, 0.3923), (0.08504, 0.1273, 0.3696), (0.1235, 0.1848, 0.3326), (0.1571, 0.2352, 0.2828), (0.1848, 0.2765, 0.2222), (0.2053, 0.3073, 0.1531), (0.218, 0.3262, 0.07804), (0.2222, 0.3326, 0.0), (0.218, 0.3262, -0.07804), (0.2053, 0.3073, -0.1531), (0.1848, 0.2765, -0.2222), (0.1571, 0.2352, -0.2828), (0.1235, 0.1848, -0.3326), (0.08504, 0.1273, -0.3696), (0.04335, 0.06488, -0.3923), (0.05518, 0.05518, 0.3923), (0.1082, 0.1082, 0.3696), (0.1571, 0.1571, 0.3326), (0.2, 0.2, 0.2828), (0.2352, 0.2352, 0.2222), (0.2613, 0.2613, 0.1531), (0.2774, 0.2774, 0.07804), (0.2828, 0.2828, 0.0), (0.2774, 0.2774, -0.07804), (0.2613, 0.2613, -0.1531), (0.2352, 0.2352, -0.2222), (0.2, 0.2, -0.2828), (0.1571, 0.1571, -0.3326), (0.1082, 0.1082, -0.3696), (0.05518, 0.05518, -0.3923), (0.06488, 0.04335, 0.3923), (0.1273, 0.08504, 0.3696), (0.1848, 0.1235, 0.3326), (0.2352, 0.1571, 0.2828), (0.2765, 0.1848, 0.2222), (0.3073, 0.2053, 0.1531), (0.3262, 0.218, 0.07804), (0.3326, 0.2222, 0.0), (0.3262, 0.218, -0.07804), (0.3073, 0.2053, -0.1531), (0.2765, 0.1848, -0.2222), (0.2352, 0.1571, -0.2828), (0.1848, 0.1235, -0.3326), (0.1273, 0.08504, -0.3696), (0.06488, 0.04335, -0.3923), (0.0, 0.0, 0.4), (0.0721, 0.02986, 0.3923), (0.1414, 0.05858, 0.3696), (0.2053, 0.08504, 0.3326), (0.2613, 0.1082, 0.2828), (0.3073, 0.1273, 0.2222), (0.3414, 0.1414, 0.1531), (0.3625, 0.1501, 0.07804), (0.3696, 0.1531, 0.0), (0.3625, 0.1501, -0.07804), (0.3414, 0.1414, -0.1531), (0.3073, 0.1273, -0.2222), (0.2613, 0.1082, -0.2828), (0.2053, 0.08504, -0.3326), (0.1414, 0.05858, -0.3696), (0.0721, 0.02986, -0.3923), (0.07654, 0.01522, 0.3923), (0.1501, 0.02986, 0.3696), (0.218, 0.04335, 0.3326), (0.2774, 0.05518, 0.2828), (0.3262, 0.06488, 0.2222), (0.3625, 0.0721, 0.1531), (0.3848, 0.07654, 0.07804), (0.3923, 0.07804, 0.0), (0.3848, 0.07654, -0.07804), (0.3625, 0.0721, -0.1531), (0.3262, 0.06488, -0.2222), (0.2774, 0.05518, -0.2828), (0.218, 0.04335, -0.3326), (0.1501, 0.02986, -0.3696), (0.07654, 0.01522, -0.3923), (0.07804, -4.47e-09, 0.3923), (0.1531, -8.941e-09, 0.3696), (0.2222, -2.086e-08, 0.3326), (0.2828, 5.96e-09, 0.2828), (0.3326, -3.576e-08, 0.2222), (0.3696, 1.788e-08, 0.1531), (0.3923, -3.576e-08, 0.07804), (0.4, -6.557e-08, 0.0), (0.3923, -3.576e-08, -0.07804), (0.3696, 1.788e-08, -0.1531), (0.3326, -3.576e-08, -0.2222), (0.2828, 5.96e-09, -0.2828), (0.2222, -2.086e-08, -0.3326), (0.1531, -8.941e-09, -0.3696), (0.07804, -4.47e-09, -0.3923), (0.07654, -0.01522, 0.3923), (0.1501, -0.02986, 0.3696), (0.218, -0.04335, 0.3326), (0.2774, -0.05518, 0.2828), (0.3262, -0.06488, 0.2222), (0.3625, -0.0721, 0.1531), (0.3848, -0.07654, 0.07804), (0.3923, -0.07804, 0.0), (0.3848, -0.07654, -0.07804), (0.3625, -0.0721, -0.1531), (0.3262, -0.06488, -0.2222), (0.2774, -0.05518, -0.2828), (0.218, -0.04335, -0.3326), (0.1501, -0.02986, -0.3696), (0.07654, -0.01522, -0.3923), (0.0721, -0.02986, 0.3923), (0.1414, -0.05858, 0.3696), (0.2053, -0.08504, 0.3326), (0.2613, -0.1082, 0.2828), (0.3073, -0.1273, 0.2222), (0.3414, -0.1414, 0.1531), (0.3625, -0.1501, 0.07804), (0.3696, -0.1531, 0.0), (0.3625, -0.1501, -0.07804), (0.3414, -0.1414, -0.1531), (0.3073, -0.1273, -0.2222), (0.2613, -0.1082, -0.2828), (0.2053, -0.08504, -0.3326), (0.1414, -0.05858, -0.3696), (0.0721, -0.02986, -0.3923), (0.06488, -0.04335, 0.3923), (0.1273, -0.08504, 0.3696), (0.1848, -0.1235, 0.3326), (0.2352, -0.1571, 0.2828), (0.2765, -0.1848, 0.2222), (0.3073, -0.2053, 0.1531), (0.3262, -0.218, 0.07804), (0.3326, -0.2222, 0.0), (0.3262, -0.218, -0.07804), (0.3073, -0.2053, -0.1531), (0.2765, -0.1848, -0.2222), (0.2352, -0.1571, -0.2828), (0.1848, -0.1235, -0.3326), (0.1273, -0.08504, -0.3696), (0.06488, -0.04335, -0.3923), (0.05518, -0.05518, 0.3923), (0.1082, -0.1082, 0.3696), (0.1571, -0.1571, 0.3326), (0.2, -0.2, 0.2828), (0.2352, -0.2352, 0.2222), (0.2613, -0.2613, 0.1531), (0.2774, -0.2774, 0.07804), (0.2828, -0.2828, 0.0), (0.2774, -0.2774, -0.07804), (0.2613, -0.2613, -0.1531), (0.2352, -0.2352, -0.2222), (0.2, -0.2, -0.2828), (0.1571, -0.1571, -0.3326), (0.1082, -0.1082, -0.3696), (0.05518, -0.05518, -0.3923), (0.04335, -0.06488, 0.3923), (0.08504, -0.1273, 0.3696), (0.1235, -0.1848, 0.3326), (0.1571, -0.2352, 0.2828), (0.1848, -0.2765, 0.2222), (0.2053, -0.3073, 0.1531), (0.218, -0.3262, 0.07804), (0.2222, -0.3326, 0.0), (0.218, -0.3262, -0.07804), (0.2053, -0.3073, -0.1531), (0.1848, -0.2765, -0.2222), (0.1571, -0.2352, -0.2828), (0.1235, -0.1848, -0.3326), (0.08504, -0.1273, -0.3696), (0.04335, -0.06488, -0.3923), (0.02986, -0.0721, 0.3923), (0.05858, -0.1414, 0.3696), (0.08504, -0.2053, 0.3326), (0.1082, -0.2613, 0.2828), (0.1273, -0.3073, 0.2222), (0.1414, -0.3414, 0.1531), (0.1501, -0.3625, 0.07804), (0.1531, -0.3696, 0.0), (0.1501, -0.3625, -0.07804), (0.1414, -0.3414, -0.1531), (0.1273, -0.3073, -0.2222), (0.1082, -0.2613, -0.2828), (0.08504, -0.2053, -0.3326), (0.05858, -0.1414, -0.3696), (0.02986, -0.0721, -0.3923), (0.01522, -0.07654, 0.3923), (0.02986, -0.1501, 0.3696), (0.04335, -0.218, 0.3326), (0.05518, -0.2774, 0.2828), (0.06488, -0.3262, 0.2222), (0.0721, -0.3625, 0.1531), (0.07654, -0.3848, 0.07804), (0.07804, -0.3923, 0.0), (0.07654, -0.3848, -0.07804), (0.0721, -0.3625, -0.1531), (0.06488, -0.3262, -0.2222), (0.05518, -0.2774, -0.2828), (0.04335, -0.218, -0.3326), (0.02986, -0.1501, -0.3696), (0.01522, -0.07654, -0.3923), (-2.98e-09, -0.07804, 0.3923), (-2.086e-08, -0.1531, 0.3696), (-3.874e-08, -0.2222, 0.3326), (-5.96e-09, -0.2828, 0.2828), (-4.172e-08, -0.3326, 0.2222), (1.192e-08, -0.3696, 0.1531), (-5.364e-08, -0.3923, 0.07804), (-1.311e-07, -0.4, 0.0), (-5.364e-08, -0.3923, -0.07804), (1.192e-08, -0.3696, -0.1531), (-4.172e-08, -0.3326, -0.2222), (-5.96e-09, -0.2828, -0.2828), (-3.874e-08, -0.2222, -0.3326), (-2.086e-08, -0.1531, -0.3696), (-2.98e-09, -0.07804, -0.3923), (-0.01522, -0.07654, 0.3923), (-0.02986, -0.1501, 0.3696), (-0.04335, -0.218, 0.3326), (-0.05518, -0.2774, 0.2828), (-0.06488, -0.3262, 0.2222), (-0.0721, -0.3625, 0.1531), (-0.07654, -0.3848, 0.07804), (-0.07804, -0.3923, 0.0), (-0.07654, -0.3848, -0.07804), (-0.0721, -0.3625, -0.1531), (-0.06488, -0.3262, -0.2222), (-0.05518, -0.2774, -0.2828), (-0.04335, -0.218, -0.3326), (-0.02986, -0.1501, -0.3696), (-0.01522, -0.07654, -0.3923), (-0.02986, -0.0721, 0.3923), (-0.05858, -0.1414, 0.3696), (-0.08504, -0.2053, 0.3326), (-0.1082, -0.2613, 0.2828), (-0.1273, -0.3073, 0.2222), (-0.1414, -0.3414, 0.1531), (-0.1501, -0.3625, 0.07804), (-0.1531, -0.3696, 0.0), (-0.1501, -0.3625, -0.07804), (-0.1414, -0.3414, -0.1531), (-0.1273, -0.3073, -0.2222), (-0.1082, -0.2613, -0.2828), (-0.08504, -0.2053, -0.3326), (-0.05858, -0.1414, -0.3696), (-0.02986, -0.0721, -0.3923), (-0.04335, -0.06488, 0.3923), (-0.08504, -0.1273, 0.3696), (-0.1235, -0.1848, 0.3326), (-0.1571, -0.2352, 0.2828), (-0.1848, -0.2765, 0.2222), (-0.2053, -0.3073, 0.1531), (-0.218, -0.3262, 0.07804), (-0.2222, -0.3326, 0.0), (-0.218, -0.3262, -0.07804), (-0.2053, -0.3073, -0.1531), (-0.1848, -0.2765, -0.2222), (-0.1571, -0.2352, -0.2828), (-0.1235, -0.1848, -0.3326), (-0.08504, -0.1273, -0.3696), (-0.04335, -0.06488, -0.3923), (-0.05518, -0.05518, 0.3923), (-0.1082, -0.1082, 0.3696), (-0.1571, -0.1571, 0.3326), (-0.2, -0.2, 0.2828), (-0.2352, -0.2352, 0.2222), (-0.2613, -0.2613, 0.1531), (-0.2774, -0.2774, 0.07804), (-0.2828, -0.2828, 0.0), (-0.2774, -0.2774, -0.07804), (-0.2613, -0.2613, -0.1531), (-0.2352, -0.2352, -0.2222), (-0.2, -0.2, -0.2828), (-0.1571, -0.1571, -0.3326), (-0.1082, -0.1082, -0.3696), (-0.05518, -0.05518, -0.3923), (0.0, 0.0, -0.4), (-0.06488, -0.04335, 0.3923), (-0.1273, -0.08504, 0.3696), (-0.1848, -0.1235, 0.3326), (-0.2352, -0.1571, 0.2828), (-0.2765, -0.1848, 0.2222), (-0.3073, -0.2053, 0.1531), (-0.3262, -0.218, 0.07804), (-0.3326, -0.2222, 0.0), (-0.3262, -0.218, -0.07804), (-0.3073, -0.2053, -0.1531), (-0.2765, -0.1848, -0.2222), (-0.2352, -0.1571, -0.2828), (-0.1848, -0.1235, -0.3326), (-0.1273, -0.08504, -0.3696), (-0.06488, -0.04335, -0.3923), (-0.0721, -0.02986, 0.3923), (-0.1414, -0.05858, 0.3696), (-0.2053, -0.08504, 0.3326), (-0.2613, -0.1082, 0.2828), (-0.3073, -0.1273, 0.2222), (-0.3414, -0.1414, 0.1531), (-0.3625, -0.1501, 0.07804), (-0.3696, -0.1531, 0.0), (-0.3625, -0.1501, -0.07804), (-0.3414, -0.1414, -0.1531), (-0.3073, -0.1273, -0.2222), (-0.2613, -0.1082, -0.2828), (-0.2053, -0.08504, -0.3326), (-0.1414, -0.05858, -0.3696), (-0.0721, -0.02986, -0.3923), (-0.07654, -0.01522, 0.3923), (-0.1501, -0.02986, 0.3696), (-0.218, -0.04335, 0.3326), (-0.2774, -0.05518, 0.2828), (-0.3262, -0.06488, 0.2222), (-0.3625, -0.0721, 0.1531), (-0.3848, -0.07654, 0.07804), (-0.3923, -0.07804, 0.0), (-0.3848, -0.07654, -0.07804), (-0.3625, -0.0721, -0.1531), (-0.3262, -0.06488, -0.2222), (-0.2774, -0.05518, -0.2828), (-0.218, -0.04335, -0.3326), (-0.1501, -0.02986, -0.3696), (-0.07654, -0.01522, -0.3923), (-0.07804, 7.451e-09, 0.3923), (-0.1531, 2.086e-08, 0.3696), (-0.2222, 5.96e-08, 0.3326), (-0.2828, 1.192e-08, 0.2828), (-0.3326, 6.557e-08, 0.2222), (-0.3696, 5.96e-09, 0.1531), (-0.3923, 1.073e-07, 0.07804), (-0.4, 1.788e-07, 0.0), (-0.3923, 1.073e-07, -0.07804), (-0.3696, 5.96e-09, -0.1531), (-0.3326, 6.557e-08, -0.2222), (-0.2828, 1.192e-08, -0.2828), (-0.2222, 5.96e-08, -0.3326), (-0.1531, 2.086e-08, -0.3696), (-0.07804, 7.451e-09, -0.3923), (-0.07654, 0.01522, 0.3923), (-0.1501, 0.02986, 0.3696), (-0.218, 0.04335, 0.3326), (-0.2774, 0.05518, 0.2828), (-0.3262, 0.06488, 0.2222), (-0.3625, 0.0721, 0.1531), (-0.3848, 0.07654, 0.07804), (-0.3923, 0.07804, 0.0), (-0.3848, 0.07654, -0.07804), (-0.3625, 0.0721, -0.1531), (-0.3262, 0.06488, -0.2222), (-0.2774, 0.05518, -0.2828), (-0.218, 0.04335, -0.3326), (-0.1501, 0.02986, -0.3696), (-0.07654, 0.01522, -0.3923), (-0.0721, 0.02986, 0.3923), (-0.1414, 0.05858, 0.3696), (-0.2053, 0.08504, 0.3326), (-0.2613, 0.1082, 0.2828), (-0.3073, 0.1273, 0.2222), (-0.3414, 0.1414, 0.1531), (-0.3625, 0.1501, 0.07804), (-0.3696, 0.1531, 0.0), (-0.3625, 0.1501, -0.07804), (-0.3414, 0.1414, -0.1531), (-0.3073, 0.1273, -0.2222), (-0.2613, 0.1082, -0.2828), (-0.2053, 0.08504, -0.3326), (-0.1414, 0.05858, -0.3696), (-0.0721, 0.02986, -0.3923), (-0.06488, 0.04335, 0.3923), (-0.1273, 0.08504, 0.3696), (-0.1848, 0.1235, 0.3326), (-0.2352, 0.1571, 0.2828), (-0.2765, 0.1848, 0.2222), (-0.3073, 0.2053, 0.1531), (-0.3262, 0.218, 0.07804), (-0.3326, 0.2222, 0.0), (-0.3262, 0.218, -0.07804), (-0.3073, 0.2053, -0.1531), (-0.2765, 0.1848, -0.2222), (-0.2352, 0.1571, -0.2828), (-0.1848, 0.1235, -0.3326), (-0.1273, 0.08504, -0.3696), (-0.06488, 0.04335, -0.3923), (-0.05518, 0.05518, 0.3923), (-0.1082, 0.1082, 0.3696), (-0.1571, 0.1571, 0.3326), (-0.2, 0.2, 0.2828), (-0.2352, 0.2352, 0.2222), (-0.2613, 0.2613, 0.1531), (-0.2774, 0.2774, 0.07804), (-0.2828, 0.2828, 0.0), (-0.2774, 0.2774, -0.07804), (-0.2613, 0.2613, -0.1531), (-0.2352, 0.2352, -0.2222), (-0.2, 0.2, -0.2828), (-0.1571, 0.1571, -0.3326), (-0.1082, 0.1082, -0.3696), (-0.05518, 0.05518, -0.3923), (-0.04335, 0.06488, 0.3923), (-0.08504, 0.1273, 0.3696), (-0.1235, 0.1848, 0.3326), (-0.1571, 0.2352, 0.2828), (-0.1848, 0.2765, 0.2222), (-0.2053, 0.3073, 0.1531), (-0.218, 0.3262, 0.07804), (-0.2222, 0.3326, 0.0), (-0.218, 0.3262, -0.07804), (-0.2053, 0.3073, -0.1531), (-0.1848, 0.2765, -0.2222), (-0.1571, 0.2352, -0.2828), (-0.1235, 0.1848, -0.3326), (-0.08504, 0.1273, -0.3696), (-0.04335, 0.06488, -0.3923), (-0.02986, 0.0721, 0.3923), (-0.05858, 0.1414, 0.3696), (-0.08504, 0.2053, 0.3326), (-0.1082, 0.2613, 0.2828), (-0.1273, 0.3073, 0.2222), (-0.1414, 0.3414, 0.1531), (-0.1501, 0.3625, 0.07804), (-0.1531, 0.3696, 0.0), (-0.1501, 0.3625, -0.07804), (-0.1414, 0.3414, -0.1531), (-0.1273, 0.3073, -0.2222), (-0.1082, 0.2613, -0.2828), (-0.08504, 0.2053, -0.3326), (-0.05858, 0.1414, -0.3696), (-0.02986, 0.0721, -0.3923), (-0.01522, 0.07654, 0.3923), (-0.02986, 0.1501, 0.3696), (-0.04335, 0.218, 0.3326), (-0.05518, 0.2774, 0.2828), (-0.06488, 0.3262, 0.2222), (-0.0721, 0.3625, 0.1531), (-0.07654, 0.3848, 0.07804), (-0.07804, 0.3923, 0.0), (-0.07654, 0.3848, -0.07804), (-0.0721, 0.3625, -0.1531), (-0.06488, 0.3262, -0.2222), (-0.05518, 0.2774, -0.2828), (-0.04335, 0.218, -0.3326), (-0.02986, 0.1501, -0.3696), (-0.01522, 0.07654, -0.3923), (5.96e-09, 0.07804, 0.3923), (2.682e-08, 0.1531, 0.3696), (3.576e-08, 0.2828, 0.2828), (2.384e-08, 0.3696, 0.1531), (2.384e-08, 0.3696, -0.1531), (3.576e-08, 0.2828, -0.2828), (8.643e-08, 0.2222, -0.3326), (2.682e-08, 0.1531, -0.3696), (5.96e-09, 0.07804, -0.3923)], [], [(2, 476, 11, 12), (481, 480, 19, 20), (3, 2, 12, 13), (473, 81, 6), (307, 481, 20), (4, 3, 13, 14), (474, 473, 6, 7), (477, 4, 14, 15), (0, 474, 7, 8), (5, 477, 15, 16), (475, 0, 8, 9), (478, 5, 16, 17), (1, 475, 9, 10), (479, 478, 17, 18), (476, 1, 10, 11), (480, 479, 18, 19), (11, 10, 25, 26), (19, 18, 33, 34), (12, 11, 26, 27), (20, 19, 34, 35), (13, 12, 27, 28), (6, 81, 21), (307, 20, 35), (14, 13, 28, 29), (7, 6, 21, 22), (15, 14, 29, 30), (8, 7, 22, 23), (16, 15, 30, 31), (9, 8, 23, 24), (17, 16, 31, 32), (10, 9, 24, 25), (18, 17, 32, 33), (30, 29, 44, 45), (23, 22, 37, 38), (31, 30, 45, 46), (24, 23, 38, 39), (32, 31, 46, 47), (25, 24, 39, 40), (33, 32, 47, 48), (26, 25, 40, 41), (34, 33, 48, 49), (27, 26, 41, 42), (35, 34, 49, 50), (28, 27, 42, 43), (21, 81, 36), (307, 35, 50), (29, 28, 43, 44), (22, 21, 36, 37), (49, 48, 63, 64), (42, 41, 56, 57), (50, 49, 64, 65), (43, 42, 57, 58), (36, 81, 51), (307, 50, 65), (44, 43, 58, 59), (37, 36, 51, 52), (45, 44, 59, 60), (38, 37, 52, 53), (46, 45, 60, 61), (39, 38, 53, 54), (47, 46, 61, 62), (40, 39, 54, 55), (48, 47, 62, 63), (41, 40, 55, 56), (53, 52, 67, 68), (61, 60, 75, 76), (54, 53, 68, 69), (62, 61, 76, 77), (55, 54, 69, 70), (63, 62, 77, 78), (56, 55, 70, 71), (64, 63, 78, 79), (57, 56, 71, 72), (65, 64, 79, 80), (58, 57, 72, 73), (51, 81, 66), (307, 65, 80), (59, 58, 73, 74), (52, 51, 66, 67), (60, 59, 74, 75), (72, 71, 87, 88), (80, 79, 95, 96), (73, 72, 88, 89), (66, 81, 82), (307, 80, 96), (74, 73, 89, 90), (67, 66, 82, 83), (75, 74, 90, 91), (68, 67, 83, 84), (76, 75, 91, 92), (69, 68, 84, 85), (77, 76, 92, 93), (70, 69, 85, 86), (78, 77, 93, 94), (71, 70, 86, 87), (79, 78, 94, 95), (92, 91, 106, 107), (85, 84, 99, 100), (93, 92, 107, 108), (86, 85, 100, 101), (94, 93, 108, 109), (87, 86, 101, 102), (95, 94, 109, 110), (88, 87, 102, 103), (96, 95, 110, 111), (89, 88, 103, 104), (82, 81, 97), (307, 96, 111), (90, 89, 104, 105), (83, 82, 97, 98), (91, 90, 105, 106), (84, 83, 98, 99), (111, 110, 125, 126), (104, 103, 118, 119), (97, 81, 112), (307, 111, 126), (105, 104, 119, 120), (98, 97, 112, 113), (106, 105, 120, 121), (99, 98, 113, 114), (107, 106, 121, 122), (100, 99, 114, 115), (108, 107, 122, 123), (101, 100, 115, 116), (109, 108, 123, 124), (102, 101, 116, 117), (110, 109, 124, 125), (103, 102, 117, 118), (123, 122, 137, 138), (116, 115, 130, 131), (124, 123, 138, 139), (117, 116, 131, 132), (125, 124, 139, 140), (118, 117, 132, 133), (126, 125, 140, 141), (119, 118, 133, 134), (112, 81, 127), (307, 126, 141), (120, 119, 134, 135), (113, 112, 127, 128), (121, 120, 135, 136), (114, 113, 128, 129), (122, 121, 136, 137), (115, 114, 129, 130), (127, 81, 142), (307, 141, 156), (135, 134, 149, 150), (128, 127, 142, 143), (136, 135, 150, 151), (129, 128, 143, 144), (137, 136, 151, 152), (130, 129, 144, 145), (138, 137, 152, 153), (131, 130, 145, 146), (139, 138, 153, 154), (132, 131, 146, 147), (140, 139, 154, 155), (133, 132, 147, 148), (141, 140, 155, 156), (134, 133, 148, 149), (146, 145, 160, 161), (154, 153, 168, 169), (147, 146, 161, 162), (155, 154, 169, 170), (148, 147, 162, 163), (156, 155, 170, 171), (149, 148, 163, 164), (142, 81, 157), (307, 156, 171), (150, 149, 164, 165), (143, 142, 157, 158), (151, 150, 165, 166), (144, 143, 158, 159), (152, 151, 166, 167), (145, 144, 159, 160), (153, 152, 167, 168), (165, 164, 179, 180), (158, 157, 172, 173), (166, 165, 180, 181), (159, 158, 173, 174), (167, 166, 181, 182), (160, 159, 174, 175), (168, 167, 182, 183), (161, 160, 175, 176), (169, 168, 183, 184), (162, 161, 176, 177), (170, 169, 184, 185), (163, 162, 177, 178), (171, 170, 185, 186), (164, 163, 178, 179), (157, 81, 172), (307, 171, 186), (184, 183, 198, 199), (177, 176, 191, 192), (185, 184, 199, 200), (178, 177, 192, 193), (186, 185, 200, 201), (179, 178, 193, 194), (172, 81, 187), (307, 186, 201), (180, 179, 194, 195), (173, 172, 187, 188), (181, 180, 195, 196), (174, 173, 188, 189), (182, 181, 196, 197), (175, 174, 189, 190), (183, 182, 197, 198), (176, 175, 190, 191), (188, 187, 202, 203), (196, 195, 210, 211), (189, 188, 203, 204), (197, 196, 211, 212), (190, 189, 204, 205), (198, 197, 212, 213), (191, 190, 205, 206), (199, 198, 213, 214), (192, 191, 206, 207), (200, 199, 214, 215), (193, 192, 207, 208), (201, 200, 215, 216), (194, 193, 208, 209), (187, 81, 202), (307, 201, 216), (195, 194, 209, 210), (207, 206, 221, 222), (215, 214, 229, 230), (208, 207, 222, 223), (216, 215, 230, 231), (209, 208, 223, 224), (202, 81, 217), (307, 216, 231), (210, 209, 224, 225), (203, 202, 217, 218), (211, 210, 225, 226), (204, 203, 218, 219), (212, 211, 226, 227), (205, 204, 219, 220), (213, 212, 227, 228), (206, 205, 220, 221), (214, 213, 228, 229), (226, 225, 240, 241), (219, 218, 233, 234), (227, 226, 241, 242), (220, 219, 234, 235), (228, 227, 242, 243), (221, 220, 235, 236), (229, 228, 243, 244), (222, 221, 236, 237), (230, 229, 244, 245), (223, 222, 237, 238), (231, 230, 245, 246), (224, 223, 238, 239), (217, 81, 232), (307, 231, 246), (225, 224, 239, 240), (218, 217, 232, 233), (245, 244, 259, 260), (238, 237, 252, 253), (246, 245, 260, 261), (239, 238, 253, 254), (232, 81, 247), (307, 246, 261), (240, 239, 254, 255), (233, 232, 247, 248), (241, 240, 255, 256), (234, 233, 248, 249), (242, 241, 256, 257), (235, 234, 249, 250), (243, 242, 257, 258), (236, 235, 250, 251), (244, 243, 258, 259), (237, 236, 251, 252), (257, 256, 271, 272), (250, 249, 264, 265), (258, 257, 272, 273), (251, 250, 265, 266), (259, 258, 273, 274), (252, 251, 266, 267), (260, 259, 274, 275), (253, 252, 267, 268), (261, 260, 275, 276), (254, 253, 268, 269), (247, 81, 262), (307, 261, 276), (255, 254, 269, 270), (248, 247, 262, 263), (256, 255, 270, 271), (249, 248, 263, 264), (276, 275, 290, 291), (269, 268, 283, 284), (262, 81, 277), (307, 276, 291), (270, 269, 284, 285), (263, 262, 277, 278), (271, 270, 285, 286), (264, 263, 278, 279), (272, 271, 286, 287), (265, 264, 279, 280), (273, 272, 287, 288), (266, 265, 280, 281), (274, 273, 288, 289), (267, 266, 281, 282), (275, 274, 289, 290), (268, 267, 282, 283), (280, 279, 294, 295), (288, 287, 302, 303), (281, 280, 295, 296), (289, 288, 303, 304), (282, 281, 296, 297), (290, 289, 304, 305), (283, 282, 297, 298), (291, 290, 305, 306), (284, 283, 298, 299), (277, 81, 292), (307, 291, 306), (285, 284, 299, 300), (278, 277, 292, 293), (286, 285, 300, 301), (279, 278, 293, 294), (287, 286, 301, 302), (299, 298, 314, 315), (292, 81, 308), (307, 306, 322), (300, 299, 315, 316), (293, 292, 308, 309), (301, 300, 316, 317), (294, 293, 309, 310), (302, 301, 317, 318), (295, 294, 310, 311), (303, 302, 318, 319), (296, 295, 311, 312), (304, 303, 319, 320), (297, 296, 312, 313), (305, 304, 320, 321), (298, 297, 313, 314), (306, 305, 321, 322), (319, 318, 333, 334), (312, 311, 326, 327), (320, 319, 334, 335), (313, 312, 327, 328), (321, 320, 335, 336), (314, 313, 328, 329), (322, 321, 336, 337), (315, 314, 329, 330), (308, 81, 323), (307, 322, 337), (316, 315, 330, 331), (309, 308, 323, 324), (317, 316, 331, 332), (310, 309, 324, 325), (318, 317, 332, 333), (311, 310, 325, 326), (323, 81, 338), (307, 337, 352), (331, 330, 345, 346), (324, 323, 338, 339), (332, 331, 346, 347), (325, 324, 339, 340), (333, 332, 347, 348), (326, 325, 340, 341), (334, 333, 348, 349), (327, 326, 341, 342), (335, 334, 349, 350), (328, 327, 342, 343), (336, 335, 350, 351), (329, 328, 343, 344), (337, 336, 351, 352), (330, 329, 344, 345), (342, 341, 356, 357), (350, 349, 364, 365), (343, 342, 357, 358), (351, 350, 365, 366), (344, 343, 358, 359), (352, 351, 366, 367), (345, 344, 359, 360), (338, 81, 353), (307, 352, 367), (346, 345, 360, 361), (339, 338, 353, 354), (347, 346, 361, 362), (340, 339, 354, 355), (348, 347, 362, 363), (341, 340, 355, 356), (349, 348, 363, 364), (361, 360, 375, 376), (354, 353, 368, 369), (362, 361, 376, 377), (355, 354, 369, 370), (363, 362, 377, 378), (356, 355, 370, 371), (364, 363, 378, 379), (357, 356, 371, 372), (365, 364, 379, 380), (358, 357, 372, 373), (366, 365, 380, 381), (359, 358, 373, 374), (367, 366, 381, 382), (360, 359, 374, 375), (353, 81, 368), (307, 367, 382), (380, 379, 394, 395), (373, 372, 387, 388), (381, 380, 395, 396), (374, 373, 388, 389), (382, 381, 396, 397), (375, 374, 389, 390), (368, 81, 383), (307, 382, 397), (376, 375, 390, 391), (369, 368, 383, 384), (377, 376, 391, 392), (370, 369, 384, 385), (378, 377, 392, 393), (371, 370, 385, 386), (379, 378, 393, 394), (372, 371, 386, 387), (392, 391, 406, 407), (385, 384, 399, 400), (393, 392, 407, 408), (386, 385, 400, 401), (394, 393, 408, 409), (387, 386, 401, 402), (395, 394, 409, 410), (388, 387, 402, 403), (396, 395, 410, 411), (389, 388, 403, 404), (397, 396, 411, 412), (390, 389, 404, 405), (383, 81, 398), (307, 397, 412), (391, 390, 405, 406), (384, 383, 398, 399), (411, 410, 425, 426), (404, 403, 418, 419), (412, 411, 426, 427), (405, 404, 419, 420), (398, 81, 413), (307, 412, 427), (406, 405, 420, 421), (399, 398, 413, 414), (407, 406, 421, 422), (400, 399, 414, 415), (408, 407, 422, 423), (401, 400, 415, 416), (409, 408, 423, 424), (402, 401, 416, 417), (410, 409, 424, 425), (403, 402, 417, 418), (415, 414, 429, 430), (423, 422, 437, 438), (416, 415, 430, 431), (424, 423, 438, 439), (417, 416, 431, 432), (425, 424, 439, 440), (418, 417, 432, 433), (426, 425, 440, 441), (419, 418, 433, 434), (427, 426, 441, 442), (420, 419, 434, 435), (413, 81, 428), (307, 427, 442), (421, 420, 435, 436), (414, 413, 428, 429), (422, 421, 436, 437), (434, 433, 448, 449), (442, 441, 456, 457), (435, 434, 449, 450), (428, 81, 443), (307, 442, 457), (436, 435, 450, 451), (429, 428, 443, 444), (437, 436, 451, 452), (430, 429, 444, 445), (438, 437, 452, 453), (431, 430, 445, 446), (439, 438, 453, 454), (432, 431, 446, 447), (440, 439, 454, 455), (433, 432, 447, 448), (441, 440, 455, 456), (453, 452, 467, 468), (446, 445, 460, 461), (454, 453, 468, 469), (447, 446, 461, 462), (455, 454, 469, 470), (448, 447, 462, 463), (456, 455, 470, 471), (449, 448, 463, 464), (457, 456, 471, 472), (450, 449, 464, 465), (443, 81, 458), (307, 457, 472), (451, 450, 465, 466), (444, 443, 458, 459), (452, 451, 466, 467), (445, 444, 459, 460), (472, 471, 480, 481), (465, 464, 2, 3), (458, 81, 473), (307, 472, 481), (466, 465, 3, 4), (459, 458, 473, 474), (467, 466, 4, 477), (460, 459, 474, 0), (468, 467, 477, 5), (461, 460, 0, 475), (469, 468, 5, 478), (462, 461, 475, 1), (470, 469, 478, 479), (463, 462, 1, 476), (471, 470, 479, 480), (464, 463, 476, 2)])
me_sphere.polygons.foreach_set('use_smooth', [True] * 512)
_uv = me_sphere.uv_layers.new(name='UVMap')
_uv.uv.foreach_set('vector', [0.75, 0.5625, 0.75, 0.625, 0.7188, 0.625, 0.7188, 0.5625, 0.75, 0.0625, 0.75, 0.125, 0.7188, 0.125, 0.7188, 0.0625, 0.75, 0.5, 0.75, 0.5625, 0.7188, 0.5625, 0.7188, 0.5, 0.75, 0.9375, 0.7344, 1.0, 0.7188, 0.9375, 0.7344, 0.0, 0.75, 0.0625, 0.7188, 0.0625, 0.75, 0.4375, 0.75, 0.5, 0.7188, 0.5, 0.7188, 0.4375, 0.75, 0.875, 0.75, 0.9375, 0.7188, 0.9375, 0.7188, 0.875, 0.75, 0.375, 0.75, 0.4375, 0.7188, 0.4375, 0.7188, 0.375, 0.75, 0.8125, 0.75, 0.875, 0.7188, 0.875, 0.7188, 0.8125, 0.75, 0.3125, 0.75, 0.375, 0.7188, 0.375, 0.7188, 0.3125, 0.75, 0.75, 0.75, 0.8125, 0.7188, 0.8125, 0.7188, 0.75, 0.75, 0.25, 0.75, 0.3125, 0.7188, 0.3125, 0.7188, 0.25, 0.75, 0.6875, 0.75, 0.75, 0.7188, 0.75, 0.7188, 0.6875, 0.75, 0.1875, 0.75, 0.25, 0.7188, 0.25, 0.7188, 0.1875, 0.75, 0.625, 0.75, 0.6875, 0.7188, 0.6875, 0.7188, 0.625, 0.75, 0.125, 0.75, 0.1875, 0.7188, 0.1875, 0.7188, 0.125, 0.7188, 0.625, 0.7188, 0.6875, 0.6875, 0.6875, 0.6875, 0.625, 0.7188, 0.125, 0.7188, 0.1875, 0.6875, 0.1875, 0.6875, 0.125, 0.7188, 0.5625, 0.7188, 0.625, 0.6875, 0.625, 0.6875, 0.5625, 0.7188, 0.0625, 0.7188, 0.125, 0.6875, 0.125, 0.6875, 0.0625, 0.7188, 0.5, 0.7188, 0.5625, 0.6875, 0.5625, 0.6875, 0.5, 0.7188, 0.9375, 0.7031, 1.0, 0.6875, 0.9375, 0.7031, 0.0, 0.7188, 0.0625, 0.6875, 0.0625, 0.7188, 0.4375, 0.7188, 0.5, 0.6875, 0.5, 0.6875, 0.4375, 0.7188, 0.875, 0.7188, 0.9375, 0.6875, 0.9375, 0.6875, 0.875, 0.7188, 0.375, 0.7188, 0.4375, 0.6875, 0.4375, 0.6875, 0.375, 0.7188, 0.8125, 0.7188, 0.875, 0.6875, 0.875, 0.6875, 0.8125, 0.7188, 0.3125, 0.7188, 0.375, 0.6875, 0.375, 0.6875, 0.3125, 0.7188, 0.75, 0.7188, 0.8125, 0.6875, 0.8125, 0.6875, 0.75, 0.7188, 0.25, 0.7188, 0.3125, 0.6875, 0.3125, 0.6875, 0.25, 0.7188, 0.6875, 0.7188, 0.75, 0.6875, 0.75, 0.6875, 0.6875, 0.7188, 0.1875, 0.7188, 0.25, 0.6875, 0.25, 0.6875, 0.1875, 0.6875, 0.375, 0.6875, 0.4375, 0.6562, 0.4375, 0.6562, 0.375, 0.6875, 0.8125, 0.6875, 0.875, 0.6562, 0.875, 0.6562, 0.8125, 0.6875, 0.3125, 0.6875, 0.375, 0.6562, 0.375, 0.6562, 0.3125, 0.6875, 0.75, 0.6875, 0.8125, 0.6562, 0.8125, 0.6562, 0.75, 0.6875, 0.25, 0.6875, 0.3125, 0.6562, 0.3125, 0.6562, 0.25, 0.6875, 0.6875, 0.6875, 0.75, 0.6562, 0.75, 0.6562, 0.6875, 0.6875, 0.1875, 0.6875, 0.25, 0.6562, 0.25, 0.6562, 0.1875, 0.6875, 0.625, 0.6875, 0.6875, 0.6562, 0.6875, 0.6562, 0.625, 0.6875, 0.125, 0.6875, 0.1875, 0.6562, 0.1875, 0.6562, 0.125, 0.6875, 0.5625, 0.6875, 0.625, 0.6562, 0.625, 0.6562, 0.5625, 0.6875, 0.0625, 0.6875, 0.125, 0.6562, 0.125, 0.6562, 0.0625, 0.6875, 0.5, 0.6875, 0.5625, 0.6562, 0.5625, 0.6562, 0.5, 0.6875, 0.9375, 0.6719, 1.0, 0.6562, 0.9375, 0.6719, 0.0, 0.6875, 0.0625, 0.6562, 0.0625, 0.6875, 0.4375, 0.6875, 0.5, 0.6562, 0.5, 0.6562, 0.4375, 0.6875, 0.875, 0.6875, 0.9375, 0.6562, 0.9375, 0.6562, 0.875, 0.6562, 0.125, 0.6562, 0.1875, 0.625, 0.1875, 0.625, 0.125, 0.6562, 0.5625, 0.6562, 0.625, 0.625, 0.625, 0.625, 0.5625, 0.6562, 0.0625, 0.6562, 0.125, 0.625, 0.125, 0.625, 0.0625, 0.6562, 0.5, 0.6562, 0.5625, 0.625, 0.5625, 0.625, 0.5, 0.6562, 0.9375, 0.6406, 1.0, 0.625, 0.9375, 0.6406, 0.0, 0.6562, 0.0625, 0.625, 0.0625, 0.6562, 0.4375, 0.6562, 0.5, 0.625, 0.5, 0.625, 0.4375, 0.6562, 0.875, 0.6562, 0.9375, 0.625, 0.9375, 0.625, 0.875, 0.6562, 0.375, 0.6562, 0.4375, 0.625, 0.4375, 0.625, 0.375, 0.6562, 0.8125, 0.6562, 0.875, 0.625, 0.875, 0.625, 0.8125, 0.6562, 0.3125, 0.6562, 0.375, 0.625, 0.375, 0.625, 0.3125, 0.6562, 0.75, 0.6562, 0.8125, 0.625, 0.8125, 0.625, 0.75, 0.6562, 0.25, 0.6562, 0.3125, 0.625, 0.3125, 0.625, 0.25, 0.6562, 0.6875, 0.6562, 0.75, 0.625, 0.75, 0.625, 0.6875, 0.6562, 0.1875, 0.6562, 0.25, 0.625, 0.25, 0.625, 0.1875, 0.6562, 0.625, 0.6562, 0.6875, 0.625, 0.6875, 0.625, 0.625, 0.625, 0.8125, 0.625, 0.875, 0.5938, 0.875, 0.5938, 0.8125, 0.625, 0.3125, 0.625, 0.375, 0.5938, 0.375, 0.5938, 0.3125, 0.625, 0.75, 0.625, 0.8125, 0.5938, 0.8125, 0.5938, 0.75, 0.625, 0.25, 0.625, 0.3125, 0.5938, 0.3125, 0.5938, 0.25, 0.625, 0.6875, 0.625, 0.75, 0.5938, 0.75, 0.5938, 0.6875, 0.625, 0.1875, 0.625, 0.25, 0.5938, 0.25, 0.5938, 0.1875, 0.625, 0.625, 0.625, 0.6875, 0.5938, 0.6875, 0.5938, 0.625, 0.625, 0.125, 0.625, 0.1875, 0.5938, 0.1875, 0.5938, 0.125, 0.625, 0.5625, 0.625, 0.625, 0.5938, 0.625, 0.5938, 0.5625, 0.625, 0.0625, 0.625, 0.125, 0.5938, 0.125, 0.5938, 0.0625, 0.625, 0.5, 0.625, 0.5625, 0.5938, 0.5625, 0.5938, 0.5, 0.625, 0.9375, 0.6094, 1.0, 0.5938, 0.9375, 0.6094, 0.0, 0.625, 0.0625, 0.5938, 0.0625, 0.625, 0.4375, 0.625, 0.5, 0.5938, 0.5, 0.5938, 0.4375, 0.625, 0.875, 0.625, 0.9375, 0.5938, 0.9375, 0.5938, 0.875, 0.625, 0.375, 0.625, 0.4375, 0.5938, 0.4375, 0.5938, 0.375, 0.5938, 0.5625, 0.5938, 0.625, 0.5625, 0.625, 0.5625, 0.5625, 0.5938, 0.0625, 0.5938, 0.125, 0.5625, 0.125, 0.5625, 0.0625, 0.5938, 0.5, 0.5938, 0.5625, 0.5625, 0.5625, 0.5625, 0.5, 0.5938, 0.9375, 0.5781, 1.0, 0.5625, 0.9375, 0.5781, 0.0, 0.5938, 0.0625, 0.5625, 0.0625, 0.5938, 0.4375, 0.5938, 0.5, 0.5625, 0.5, 0.5625, 0.4375, 0.5938, 0.875, 0.5938, 0.9375, 0.5625, 0.9375, 0.5625, 0.875, 0.5938, 0.375, 0.5938, 0.4375, 0.5625, 0.4375, 0.5625, 0.375, 0.5938, 0.8125, 0.5938, 0.875, 0.5625, 0.875, 0.5625, 0.8125, 0.5938, 0.3125, 0.5938, 0.375, 0.5625, 0.375, 0.5625, 0.3125, 0.5938, 0.75, 0.5938, 0.8125, 0.5625, 0.8125, 0.5625, 0.75, 0.5938, 0.25, 0.5938, 0.3125, 0.5625, 0.3125, 0.5625, 0.25, 0.5938, 0.6875, 0.5938, 0.75, 0.5625, 0.75, 0.5625, 0.6875, 0.5938, 0.1875, 0.5938, 0.25, 0.5625, 0.25, 0.5625, 0.1875, 0.5938, 0.625, 0.5938, 0.6875, 0.5625, 0.6875, 0.5625, 0.625, 0.5938, 0.125, 0.5938, 0.1875, 0.5625, 0.1875, 0.5625, 0.125, 0.5625, 0.3125, 0.5625, 0.375, 0.5312, 0.375, 0.5312, 0.3125, 0.5625, 0.75, 0.5625, 0.8125, 0.5312, 0.8125, 0.5312, 0.75, 0.5625, 0.25, 0.5625, 0.3125, 0.5312, 0.3125, 0.5312, 0.25, 0.5625, 0.6875, 0.5625, 0.75, 0.5312, 0.75, 0.5312, 0.6875, 0.5625, 0.1875, 0.5625, 0.25, 0.5312, 0.25, 0.5312, 0.1875, 0.5625, 0.625, 0.5625, 0.6875, 0.5312, 0.6875, 0.5312, 0.625, 0.5625, 0.125, 0.5625, 0.1875, 0.5312, 0.1875, 0.5312, 0.125, 0.5625, 0.5625, 0.5625, 0.625, 0.5312, 0.625, 0.5312, 0.5625, 0.5625, 0.0625, 0.5625, 0.125, 0.5312, 0.125, 0.5312, 0.0625, 0.5625, 0.5, 0.5625, 0.5625, 0.5312, 0.5625, 0.5312, 0.5, 0.5625, 0.9375, 0.5469, 1.0, 0.5312, 0.9375, 0.5469, 0.0, 0.5625, 0.0625, 0.5312, 0.0625, 0.5625, 0.4375, 0.5625, 0.5, 0.5312, 0.5, 0.5312, 0.4375, 0.5625, 0.875, 0.5625, 0.9375, 0.5312, 0.9375, 0.5312, 0.875, 0.5625, 0.375, 0.5625, 0.4375, 0.5312, 0.4375, 0.5312, 0.375, 0.5625, 0.8125, 0.5625, 0.875, 0.5312, 0.875, 0.5312, 0.8125, 0.5312, 0.0625, 0.5312, 0.125, 0.5, 0.125, 0.5, 0.0625, 0.5312, 0.5, 0.5312, 0.5625, 0.5, 0.5625, 0.5, 0.5, 0.5312, 0.9375, 0.5156, 1.0, 0.5, 0.9375, 0.5156, 0.0, 0.5312, 0.0625, 0.5, 0.0625, 0.5312, 0.4375, 0.5312, 0.5, 0.5, 0.5, 0.5, 0.4375, 0.5312, 0.875, 0.5312, 0.9375, 0.5, 0.9375, 0.5, 0.875, 0.5312, 0.375, 0.5312, 0.4375, 0.5, 0.4375, 0.5, 0.375, 0.5312, 0.8125, 0.5312, 0.875, 0.5, 0.875, 0.5, 0.8125, 0.5312, 0.3125, 0.5312, 0.375, 0.5, 0.375, 0.5, 0.3125, 0.5312, 0.75, 0.5312, 0.8125, 0.5, 0.8125, 0.5, 0.75, 0.5312, 0.25, 0.5312, 0.3125, 0.5, 0.3125, 0.5, 0.25, 0.5312, 0.6875, 0.5312, 0.75, 0.5, 0.75, 0.5, 0.6875, 0.5312, 0.1875, 0.5312, 0.25, 0.5, 0.25, 0.5, 0.1875, 0.5312, 0.625, 0.5312, 0.6875, 0.5, 0.6875, 0.5, 0.625, 0.5312, 0.125, 0.5312, 0.1875, 0.5, 0.1875, 0.5, 0.125, 0.5312, 0.5625, 0.5312, 0.625, 0.5, 0.625, 0.5, 0.5625, 0.5, 0.25, 0.5, 0.3125, 0.4687, 0.3125, 0.4688, 0.25, 0.5, 0.6875, 0.5, 0.75, 0.4688, 0.75, 0.4687, 0.6875, 0.5, 0.1875, 0.5, 0.25, 0.4688, 0.25, 0.4688, 0.1875, 0.5, 0.625, 0.5, 0.6875, 0.4687, 0.6875, 0.4688, 0.625, 0.5, 0.125, 0.5, 0.1875, 0.4688, 0.1875, 0.4688, 0.125, 0.5, 0.5625, 0.5, 0.625, 0.4688, 0.625, 0.4688, 0.5625, 0.5, 0.0625, 0.5, 0.125, 0.4688, 0.125, 0.4688, 0.0625, 0.5, 0.5, 0.5, 0.5625, 0.4688, 0.5625, 0.4687, 0.5, 0.5, 0.9375, 0.4844, 1.0, 0.4688, 0.9375, 0.4844, 0.0, 0.5, 0.0625, 0.4688, 0.0625, 0.5, 0.4375, 0.5, 0.5, 0.4687, 0.5, 0.4688, 0.4375, 0.5, 0.875, 0.5, 0.9375, 0.4688, 0.9375, 0.4688, 0.875, 0.5, 0.375, 0.5, 0.4375, 0.4688, 0.4375, 0.4688, 0.375, 0.5, 0.8125, 0.5, 0.875, 0.4688, 0.875, 0.4688, 0.8125, 0.5, 0.3125, 0.5, 0.375, 0.4688, 0.375, 0.4687, 0.3125, 0.5, 0.75, 0.5, 0.8125, 0.4688, 0.8125, 0.4688, 0.75, 0.4688, 0.9375, 0.4531, 1.0, 0.4375, 0.9375, 0.4531, 0.0, 0.4688, 0.0625, 0.4375, 0.0625, 0.4688, 0.4375, 0.4687, 0.5, 0.4375, 0.5, 0.4375, 0.4375, 0.4688, 0.875, 0.4688, 0.9375, 0.4375, 0.9375, 0.4375, 0.875, 0.4688, 0.375, 0.4688, 0.4375, 0.4375, 0.4375, 0.4375, 0.375, 0.4688, 0.8125, 0.4688, 0.875, 0.4375, 0.875, 0.4375, 0.8125, 0.4687, 0.3125, 0.4688, 0.375, 0.4375, 0.375, 0.4375, 0.3125, 0.4688, 0.75, 0.4688, 0.8125, 0.4375, 0.8125, 0.4375, 0.75, 0.4688, 0.25, 0.4687, 0.3125, 0.4375, 0.3125, 0.4375, 0.25, 0.4687, 0.6875, 0.4688, 0.75, 0.4375, 0.75, 0.4375, 0.6875, 0.4688, 0.1875, 0.4688, 0.25, 0.4375, 0.25, 0.4375, 0.1875, 0.4688, 0.625, 0.4687, 0.6875, 0.4375, 0.6875, 0.4375, 0.625, 0.4688, 0.125, 0.4688, 0.1875, 0.4375, 0.1875, 0.4375, 0.125, 0.4688, 0.5625, 0.4688, 0.625, 0.4375, 0.625, 0.4375, 0.5625, 0.4688, 0.0625, 0.4688, 0.125, 0.4375, 0.125, 0.4375, 0.0625, 0.4687, 0.5, 0.4688, 0.5625, 0.4375, 0.5625, 0.4375, 0.5, 0.4375, 0.6875, 0.4375, 0.75, 0.4062, 0.75, 0.4062, 0.6875, 0.4375, 0.1875, 0.4375, 0.25, 0.4062, 0.25, 0.4062, 0.1875, 0.4375, 0.625, 0.4375, 0.6875, 0.4062, 0.6875, 0.4062, 0.625, 0.4375, 0.125, 0.4375, 0.1875, 0.4062, 0.1875, 0.4062, 0.125, 0.4375, 0.5625, 0.4375, 0.625, 0.4062, 0.625, 0.4062, 0.5625, 0.4375, 0.0625, 0.4375, 0.125, 0.4062, 0.125, 0.4062, 0.0625, 0.4375, 0.5, 0.4375, 0.5625, 0.4062, 0.5625, 0.4062, 0.5, 0.4375, 0.9375, 0.4219, 1.0, 0.4062, 0.9375, 0.4219, 0.0, 0.4375, 0.0625, 0.4062, 0.0625, 0.4375, 0.4375, 0.4375, 0.5, 0.4062, 0.5, 0.4062, 0.4375, 0.4375, 0.875, 0.4375, 0.9375, 0.4062, 0.9375, 0.4062, 0.875, 0.4375, 0.375, 0.4375, 0.4375, 0.4062, 0.4375, 0.4062, 0.375, 0.4375, 0.8125, 0.4375, 0.875, 0.4062, 0.875, 0.4062, 0.8125, 0.4375, 0.3125, 0.4375, 0.375, 0.4062, 0.375, 0.4062, 0.3125, 0.4375, 0.75, 0.4375, 0.8125, 0.4062, 0.8125, 0.4062, 0.75, 0.4375, 0.25, 0.4375, 0.3125, 0.4062, 0.3125, 0.4062, 0.25, 0.4062, 0.4375, 0.4062, 0.5, 0.375, 0.5, 0.375, 0.4375, 0.4062, 0.875, 0.4062, 0.9375, 0.375, 0.9375, 0.375, 0.875, 0.4062, 0.375, 0.4062, 0.4375, 0.375, 0.4375, 0.375, 0.375, 0.4062, 0.8125, 0.4062, 0.875, 0.375, 0.875, 0.375, 0.8125, 0.4062, 0.3125, 0.4062, 0.375, 0.375, 0.375, 0.375, 0.3125, 0.4062, 0.75, 0.4062, 0.8125, 0.375, 0.8125, 0.375, 0.75, 0.4062, 0.25, 0.4062, 0.3125, 0.375, 0.3125, 0.375, 0.25, 0.4062, 0.6875, 0.4062, 0.75, 0.375, 0.75, 0.375, 0.6875, 0.4062, 0.1875, 0.4062, 0.25, 0.375, 0.25, 0.375, 0.1875, 0.4062, 0.625, 0.4062, 0.6875, 0.375, 0.6875, 0.375, 0.625, 0.4062, 0.125, 0.4062, 0.1875, 0.375, 0.1875, 0.375, 0.125, 0.4062, 0.5625, 0.4062, 0.625, 0.375, 0.625, 0.375, 0.5625, 0.4062, 0.0625, 0.4062, 0.125, 0.375, 0.125, 0.375, 0.0625, 0.4062, 0.5, 0.4062, 0.5625, 0.375, 0.5625, 0.375, 0.5, 0.4062, 0.9375, 0.3906, 1.0, 0.375, 0.9375, 0.3906, 0.0, 0.4062, 0.0625, 0.375, 0.0625, 0.375, 0.1875, 0.375, 0.25, 0.3438, 0.25, 0.3438, 0.1875, 0.375, 0.625, 0.375, 0.6875, 0.3438, 0.6875, 0.3438, 0.625, 0.375, 0.125, 0.375, 0.1875, 0.3438, 0.1875, 0.3438, 0.125, 0.375, 0.5625, 0.375, 0.625, 0.3438, 0.625, 0.3438, 0.5625, 0.375, 0.0625, 0.375, 0.125, 0.3438, 0.125, 0.3438, 0.0625, 0.375, 0.5, 0.375, 0.5625, 0.3438, 0.5625, 0.3437, 0.5, 0.375, 0.9375, 0.3594, 1.0, 0.3438, 0.9375, 0.3594, 0.0, 0.375, 0.0625, 0.3438, 0.0625, 0.375, 0.4375, 0.375, 0.5, 0.3437, 0.5, 0.3438, 0.4375, 0.375, 0.875, 0.375, 0.9375, 0.3438, 0.9375, 0.3438, 0.875, 0.375, 0.375, 0.375, 0.4375, 0.3438, 0.4375, 0.3438, 0.375, 0.375, 0.8125, 0.375, 0.875, 0.3438, 0.875, 0.3438, 0.8125, 0.375, 0.3125, 0.375, 0.375, 0.3438, 0.375, 0.3438, 0.3125, 0.375, 0.75, 0.375, 0.8125, 0.3438, 0.8125, 0.3438, 0.75, 0.375, 0.25, 0.375, 0.3125, 0.3438, 0.3125, 0.3438, 0.25, 0.375, 0.6875, 0.375, 0.75, 0.3438, 0.75, 0.3438, 0.6875, 0.3438, 0.875, 0.3438, 0.9375, 0.3125, 0.9375, 0.3125, 0.875, 0.3438, 0.375, 0.3438, 0.4375, 0.3125, 0.4375, 0.3125, 0.375, 0.3438, 0.8125, 0.3438, 0.875, 0.3125, 0.875, 0.3125, 0.8125, 0.3438, 0.3125, 0.3438, 0.375, 0.3125, 0.375, 0.3125, 0.3125, 0.3438, 0.75, 0.3438, 0.8125, 0.3125, 0.8125, 0.3125, 0.75, 0.3438, 0.25, 0.3438, 0.3125, 0.3125, 0.3125, 0.3125, 0.25, 0.3438, 0.6875, 0.3438, 0.75, 0.3125, 0.75, 0.3125, 0.6875, 0.3438, 0.1875, 0.3438, 0.25, 0.3125, 0.25, 0.3125, 0.1875, 0.3438, 0.625, 0.3438, 0.6875, 0.3125, 0.6875, 0.3125, 0.625, 0.3438, 0.125, 0.3438, 0.1875, 0.3125, 0.1875, 0.3125, 0.125, 0.3438, 0.5625, 0.3438, 0.625, 0.3125, 0.625, 0.3125, 0.5625, 0.3438, 0.0625, 0.3438, 0.125, 0.3125, 0.125, 0.3125, 0.0625, 0.3437, 0.5, 0.3438, 0.5625, 0.3125, 0.5625, 0.3125, 0.5, 0.3438, 0.9375, 0.3281, 1.0, 0.3125, 0.9375, 0.3281, 0.0, 0.3438, 0.0625, 0.3125, 0.0625, 0.3438, 0.4375, 0.3437, 0.5, 0.3125, 0.5, 0.3125, 0.4375, 0.3125, 0.625, 0.3125, 0.6875, 0.2812, 0.6875, 0.2812, 0.625, 0.3125, 0.125, 0.3125, 0.1875, 0.2812, 0.1875, 0.2812, 0.125, 0.3125, 0.5625, 0.3125, 0.625, 0.2812, 0.625, 0.2812, 0.5625, 0.3125, 0.0625, 0.3125, 0.125, 0.2812, 0.125, 0.2812, 0.0625, 0.3125, 0.5, 0.3125, 0.5625, 0.2812, 0.5625, 0.2812, 0.5, 0.3125, 0.9375, 0.2969, 1.0, 0.2812, 0.9375, 0.2969, 0.0, 0.3125, 0.0625, 0.2812, 0.0625, 0.3125, 0.4375, 0.3125, 0.5, 0.2812, 0.5, 0.2812, 0.4375, 0.3125, 0.875, 0.3125, 0.9375, 0.2812, 0.9375, 0.2812, 0.875, 0.3125, 0.375, 0.3125, 0.4375, 0.2812, 0.4375, 0.2812, 0.375, 0.3125, 0.8125, 0.3125, 0.875, 0.2812, 0.875, 0.2812, 0.8125, 0.3125, 0.3125, 0.3125, 0.375, 0.2812, 0.375, 0.2812, 0.3125, 0.3125, 0.75, 0.3125, 0.8125, 0.2812, 0.8125, 0.2812, 0.75, 0.3125, 0.25, 0.3125, 0.3125, 0.2812, 0.3125, 0.2812, 0.25, 0.3125, 0.6875, 0.3125, 0.75, 0.2812, 0.75, 0.2812, 0.6875, 0.3125, 0.1875, 0.3125, 0.25, 0.2812, 0.25, 0.2812, 0.1875, 0.2812, 0.375, 0.2812, 0.4375, 0.25, 0.4375, 0.25, 0.375, 0.2812, 0.8125, 0.2812, 0.875, 0.25, 0.875, 0.25, 0.8125, 0.2812, 0.3125, 0.2812, 0.375, 0.25, 0.375, 0.25, 0.3125, 0.2812, 0.75, 0.2812, 0.8125, 0.25, 0.8125, 0.25, 0.75, 0.2812, 0.25, 0.2812, 0.3125, 0.25, 0.3125, 0.25, 0.25, 0.2812, 0.6875, 0.2812, 0.75, 0.25, 0.75, 0.25, 0.6875, 0.2812, 0.1875, 0.2812, 0.25, 0.25, 0.25, 0.25, 0.1875, 0.2812, 0.625, 0.2812, 0.6875, 0.25, 0.6875, 0.25, 0.625, 0.2812, 0.125, 0.2812, 0.1875, 0.25, 0.1875, 0.25, 0.125, 0.2812, 0.5625, 0.2812, 0.625, 0.25, 0.625, 0.25, 0.5625, 0.2812, 0.0625, 0.2812, 0.125, 0.25, 0.125, 0.25, 0.0625, 0.2812, 0.5, 0.2812, 0.5625, 0.25, 0.5625, 0.25, 0.5, 0.2812, 0.9375, 0.2656, 1.0, 0.25, 0.9375, 0.2656, 0.0, 0.2812, 0.0625, 0.25, 0.0625, 0.2812, 0.4375, 0.2812, 0.5, 0.25, 0.5, 0.25, 0.4375, 0.2812, 0.875, 0.2812, 0.9375, 0.25, 0.9375, 0.25, 0.875, 0.25, 0.125, 0.25, 0.1875, 0.2188, 0.1875, 0.2188, 0.125, 0.25, 0.5625, 0.25, 0.625, 0.2188, 0.625, 0.2188, 0.5625, 0.25, 0.0625, 0.25, 0.125, 0.2188, 0.125, 0.2188, 0.0625, 0.25, 0.5, 0.25, 0.5625, 0.2188, 0.5625, 0.2187, 0.5, 0.25, 0.9375, 0.2344, 1.0, 0.2188, 0.9375, 0.2344, 0.0, 0.25, 0.0625, 0.2188, 0.0625, 0.25, 0.4375, 0.25, 0.5, 0.2187, 0.5, 0.2188, 0.4375, 0.25, 0.875, 0.25, 0.9375, 0.2188, 0.9375, 0.2188, 0.875, 0.25, 0.375, 0.25, 0.4375, 0.2188, 0.4375, 0.2188, 0.375, 0.25, 0.8125, 0.25, 0.875, 0.2188, 0.875, 0.2188, 0.8125, 0.25, 0.3125, 0.25, 0.375, 0.2188, 0.375, 0.2188, 0.3125, 0.25, 0.75, 0.25, 0.8125, 0.2188, 0.8125, 0.2188, 0.75, 0.25, 0.25, 0.25, 0.3125, 0.2188, 0.3125, 0.2188, 0.25, 0.25, 0.6875, 0.25, 0.75, 0.2188, 0.75, 0.2188, 0.6875, 0.25, 0.1875, 0.25, 0.25, 0.2188, 0.25, 0.2188, 0.1875, 0.25, 0.625, 0.25, 0.6875, 0.2188, 0.6875, 0.2188, 0.625, 0.2188, 0.3125, 0.2188, 0.375, 0.1875, 0.375, 0.1875, 0.3125, 0.2188, 0.75, 0.2188, 0.8125, 0.1875, 0.8125, 0.1875, 0.75, 0.2188, 0.25, 0.2188, 0.3125, 0.1875, 0.3125, 0.1875, 0.25, 0.2188, 0.6875, 0.2188, 0.75, 0.1875, 0.75, 0.1875, 0.6875, 0.2188, 0.1875, 0.2188, 0.25, 0.1875, 0.25, 0.1875, 0.1875, 0.2188, 0.625, 0.2188, 0.6875, 0.1875, 0.6875, 0.1875, 0.625, 0.2188, 0.125, 0.2188, 0.1875, 0.1875, 0.1875, 0.1875, 0.125, 0.2188, 0.5625, 0.2188, 0.625, 0.1875, 0.625, 0.1875, 0.5625, 0.2188, 0.0625, 0.2188, 0.125, 0.1875, 0.125, 0.1875, 0.0625, 0.2187, 0.5, 0.2188, 0.5625, 0.1875, 0.5625, 0.1875, 0.5, 0.2188, 0.9375, 0.2031, 1.0, 0.1875, 0.9375, 0.2031, 0.0, 0.2188, 0.0625, 0.1875, 0.0625, 0.2188, 0.4375, 0.2187, 0.5, 0.1875, 0.5, 0.1875, 0.4375, 0.2188, 0.875, 0.2188, 0.9375, 0.1875, 0.9375, 0.1875, 0.875, 0.2188, 0.375, 0.2188, 0.4375, 0.1875, 0.4375, 0.1875, 0.375, 0.2188, 0.8125, 0.2188, 0.875, 0.1875, 0.875, 0.1875, 0.8125, 0.1875, 0.0625, 0.1875, 0.125, 0.1562, 0.125, 0.1563, 0.0625, 0.1875, 0.5, 0.1875, 0.5625, 0.1562, 0.5625, 0.1562, 0.5, 0.1875, 0.9375, 0.1719, 1.0, 0.1563, 0.9375, 0.1719, 0.0, 0.1875, 0.0625, 0.1563, 0.0625, 0.1875, 0.4375, 0.1875, 0.5, 0.1562, 0.5, 0.1562, 0.4375, 0.1875, 0.875, 0.1875, 0.9375, 0.1563, 0.9375, 0.1562, 0.875, 0.1875, 0.375, 0.1875, 0.4375, 0.1562, 0.4375, 0.1563, 0.375, 0.1875, 0.8125, 0.1875, 0.875, 0.1562, 0.875, 0.1562, 0.8125, 0.1875, 0.3125, 0.1875, 0.375, 0.1563, 0.375, 0.1562, 0.3125, 0.1875, 0.75, 0.1875, 0.8125, 0.1562, 0.8125, 0.1562, 0.75, 0.1875, 0.25, 0.1875, 0.3125, 0.1562, 0.3125, 0.1562, 0.25, 0.1875, 0.6875, 0.1875, 0.75, 0.1562, 0.75, 0.1562, 0.6875, 0.1875, 0.1875, 0.1875, 0.25, 0.1562, 0.25, 0.1562, 0.1875, 0.1875, 0.625, 0.1875, 0.6875, 0.1562, 0.6875, 0.1563, 0.625, 0.1875, 0.125, 0.1875, 0.1875, 0.1562, 0.1875, 0.1562, 0.125, 0.1875, 0.5625, 0.1875, 0.625, 0.1563, 0.625, 0.1562, 0.5625, 0.1562, 0.75, 0.1562, 0.8125, 0.125, 0.8125, 0.125, 0.75, 0.1562, 0.25, 0.1562, 0.3125, 0.125, 0.3125, 0.125, 0.25, 0.1562, 0.6875, 0.1562, 0.75, 0.125, 0.75, 0.125, 0.6875, 0.1562, 0.1875, 0.1562, 0.25, 0.125, 0.25, 0.125, 0.1875, 0.1563, 0.625, 0.1562, 0.6875, 0.125, 0.6875, 0.125, 0.625, 0.1562, 0.125, 0.1562, 0.1875, 0.125, 0.1875, 0.125, 0.125, 0.1562, 0.5625, 0.1563, 0.625, 0.125, 0.625, 0.125, 0.5625, 0.1563, 0.0625, 0.1562, 0.125, 0.125, 0.125, 0.125, 0.0625, 0.1562, 0.5, 0.1562, 0.5625, 0.125, 0.5625, 0.125, 0.5, 0.1563, 0.9375, 0.1406, 1.0, 0.125, 0.9375, 0.1406, 0.0, 0.1563, 0.0625, 0.125, 0.0625, 0.1562, 0.4375, 0.1562, 0.5, 0.125, 0.5, 0.125, 0.4375, 0.1562, 0.875, 0.1563, 0.9375, 0.125, 0.9375, 0.125, 0.875, 0.1563, 0.375, 0.1562, 0.4375, 0.125, 0.4375, 0.125, 0.375, 0.1562, 0.8125, 0.1562, 0.875, 0.125, 0.875, 0.125, 0.8125, 0.1562, 0.3125, 0.1563, 0.375, 0.125, 0.375, 0.125, 0.3125, 0.125, 0.5, 0.125, 0.5625, 0.09375, 0.5625, 0.09375, 0.5, 0.125, 0.9375, 0.1094, 1.0, 0.09375, 0.9375, 0.1094, 0.0, 0.125, 0.0625, 0.09375, 0.0625, 0.125, 0.4375, 0.125, 0.5, 0.09375, 0.5, 0.09375, 0.4375, 0.125, 0.875, 0.125, 0.9375, 0.09375, 0.9375, 0.09375, 0.875, 0.125, 0.375, 0.125, 0.4375, 0.09375, 0.4375, 0.09375, 0.375, 0.125, 0.8125, 0.125, 0.875, 0.09375, 0.875, 0.09375, 0.8125, 0.125, 0.3125, 0.125, 0.375, 0.09375, 0.375, 0.09375, 0.3125, 0.125, 0.75, 0.125, 0.8125, 0.09375, 0.8125, 0.09375, 0.75, 0.125, 0.25, 0.125, 0.3125, 0.09375, 0.3125, 0.09375, 0.25, 0.125, 0.6875, 0.125, 0.75, 0.09375, 0.75, 0.09375, 0.6875, 0.125, 0.1875, 0.125, 0.25, 0.09375, 0.25, 0.09375, 0.1875, 0.125, 0.625, 0.125, 0.6875, 0.09375, 0.6875, 0.09375, 0.625, 0.125, 0.125, 0.125, 0.1875, 0.09375, 0.1875, 0.09375, 0.125, 0.125, 0.5625, 0.125, 0.625, 0.09375, 0.625, 0.09375, 0.5625, 0.125, 0.0625, 0.125, 0.125, 0.09375, 0.125, 0.09375, 0.0625, 0.09375, 0.25, 0.09375, 0.3125, 0.0625, 0.3125, 0.0625, 0.25, 0.09375, 0.6875, 0.09375, 0.75, 0.0625, 0.75, 0.0625, 0.6875, 0.09375, 0.1875, 0.09375, 0.25, 0.0625, 0.25, 0.0625, 0.1875, 0.09375, 0.625, 0.09375, 0.6875, 0.0625, 0.6875, 0.0625, 0.625, 0.09375, 0.125, 0.09375, 0.1875, 0.0625, 0.1875, 0.0625, 0.125, 0.09375, 0.5625, 0.09375, 0.625, 0.0625, 0.625, 0.0625, 0.5625, 0.09375, 0.0625, 0.09375, 0.125, 0.0625, 0.125, 0.0625, 0.0625, 0.09375, 0.5, 0.09375, 0.5625, 0.0625, 0.5625, 0.0625, 0.5, 0.09375, 0.9375, 0.07812, 1.0, 0.0625, 0.9375, 0.07812, 0.0, 0.09375, 0.0625, 0.0625, 0.0625, 0.09375, 0.4375, 0.09375, 0.5, 0.0625, 0.5, 0.0625, 0.4375, 0.09375, 0.875, 0.09375, 0.9375, 0.0625, 0.9375, 0.0625, 0.875, 0.09375, 0.375, 0.09375, 0.4375, 0.0625, 0.4375, 0.0625, 0.375, 0.09375, 0.8125, 0.09375, 0.875, 0.0625, 0.875, 0.0625, 0.8125, 0.09375, 0.3125, 0.09375, 0.375, 0.0625, 0.375, 0.0625, 0.3125, 0.09375, 0.75, 0.09375, 0.8125, 0.0625, 0.8125, 0.0625, 0.75, 0.0625, 0.9375, 0.04687, 1.0, 0.03125, 0.9375, 0.04687, 0.0, 0.0625, 0.0625, 0.03125, 0.0625, 0.0625, 0.4375, 0.0625, 0.5, 0.03125, 0.5, 0.03125, 0.4375, 0.0625, 0.875, 0.0625, 0.9375, 0.03125, 0.9375, 0.03125, 0.875, 0.0625, 0.375, 0.0625, 0.4375, 0.03125, 0.4375, 0.03125, 0.375, 0.0625, 0.8125, 0.0625, 0.875, 0.03125, 0.875, 0.03125, 0.8125, 0.0625, 0.3125, 0.0625, 0.375, 0.03125, 0.375, 0.03125, 0.3125, 0.0625, 0.75, 0.0625, 0.8125, 0.03125, 0.8125, 0.03125, 0.75, 0.0625, 0.25, 0.0625, 0.3125, 0.03125, 0.3125, 0.03125, 0.25, 0.0625, 0.6875, 0.0625, 0.75, 0.03125, 0.75, 0.03125, 0.6875, 0.0625, 0.1875, 0.0625, 0.25, 0.03125, 0.25, 0.03125, 0.1875, 0.0625, 0.625, 0.0625, 0.6875, 0.03125, 0.6875, 0.03125, 0.625, 0.0625, 0.125, 0.0625, 0.1875, 0.03125, 0.1875, 0.03125, 0.125, 0.0625, 0.5625, 0.0625, 0.625, 0.03125, 0.625, 0.03125, 0.5625, 0.0625, 0.0625, 0.0625, 0.125, 0.03125, 0.125, 0.03125, 0.0625, 0.0625, 0.5, 0.0625, 0.5625, 0.03125, 0.5625, 0.03125, 0.5, 0.03125, 0.6875, 0.03125, 0.75, 0.0, 0.75, 0.0, 0.6875, 0.03125, 0.1875, 0.03125, 0.25, 0.0, 0.25, 0.0, 0.1875, 0.03125, 0.625, 0.03125, 0.6875, 0.0, 0.6875, 0.0, 0.625, 0.03125, 0.125, 0.03125, 0.1875, 0.0, 0.1875, 0.0, 0.125, 0.03125, 0.5625, 0.03125, 0.625, 0.0, 0.625, 0.0, 0.5625, 0.03125, 0.0625, 0.03125, 0.125, 0.0, 0.125, 0.0, 0.0625, 0.03125, 0.5, 0.03125, 0.5625, 0.0, 0.5625, 0.0, 0.5, 0.03125, 0.9375, 0.01562, 1.0, 0.0, 0.9375, 0.01562, 0.0, 0.03125, 0.0625, 0.0, 0.0625, 0.03125, 0.4375, 0.03125, 0.5, 0.0, 0.5, 0.0, 0.4375, 0.03125, 0.875, 0.03125, 0.9375, 0.0, 0.9375, 0.0, 0.875, 0.03125, 0.375, 0.03125, 0.4375, 0.0, 0.4375, 0.0, 0.375, 0.03125, 0.8125, 0.03125, 0.875, 0.0, 0.875, 0.0, 0.8125, 0.03125, 0.3125, 0.03125, 0.375, 0.0, 0.375, 0.0, 0.3125, 0.03125, 0.75, 0.03125, 0.8125, 0.0, 0.8125, 0.0, 0.75, 0.03125, 0.25, 0.03125, 0.3125, 0.0, 0.3125, 0.0, 0.25, 1.0, 0.4375, 1.0, 0.5, 0.9687, 0.5, 0.9687, 0.4375, 1.0, 0.875, 1.0, 0.9375, 0.9688, 0.9375, 0.9687, 0.875, 1.0, 0.375, 1.0, 0.4375, 0.9687, 0.4375, 0.9688, 0.375, 1.0, 0.8125, 1.0, 0.875, 0.9687, 0.875, 0.9687, 0.8125, 1.0, 0.3125, 1.0, 0.375, 0.9688, 0.375, 0.9687, 0.3125, 1.0, 0.75, 1.0, 0.8125, 0.9687, 0.8125, 0.9688, 0.75, 1.0, 0.25, 1.0, 0.3125, 0.9687, 0.3125, 0.9688, 0.25, 1.0, 0.6875, 1.0, 0.75, 0.9688, 0.75, 0.9687, 0.6875, 1.0, 0.1875, 1.0, 0.25, 0.9688, 0.25, 0.9687, 0.1875, 1.0, 0.625, 1.0, 0.6875, 0.9687, 0.6875, 0.9688, 0.625, 1.0, 0.125, 1.0, 0.1875, 0.9687, 0.1875, 0.9687, 0.125, 1.0, 0.5625, 1.0, 0.625, 0.9688, 0.625, 0.9687, 0.5625, 1.0, 0.0625, 1.0, 0.125, 0.9687, 0.125, 0.9688, 0.0625, 1.0, 0.5, 1.0, 0.5625, 0.9687, 0.5625, 0.9687, 0.5, 1.0, 0.9375, 0.9844, 1.0, 0.9688, 0.9375, 0.9844, 0.0, 1.0, 0.0625, 0.9688, 0.0625, 0.9687, 0.1875, 0.9688, 0.25, 0.9375, 0.25, 0.9375, 0.1875, 0.9688, 0.625, 0.9687, 0.6875, 0.9375, 0.6875, 0.9375, 0.625, 0.9687, 0.125, 0.9687, 0.1875, 0.9375, 0.1875, 0.9375, 0.125, 0.9687, 0.5625, 0.9688, 0.625, 0.9375, 0.625, 0.9375, 0.5625, 0.9688, 0.0625, 0.9687, 0.125, 0.9375, 0.125, 0.9375, 0.0625, 0.9687, 0.5, 0.9687, 0.5625, 0.9375, 0.5625, 0.9375, 0.5, 0.9688, 0.9375, 0.9531, 1.0, 0.9375, 0.9375, 0.9531, 0.0, 0.9688, 0.0625, 0.9375, 0.0625, 0.9687, 0.4375, 0.9687, 0.5, 0.9375, 0.5, 0.9375, 0.4375, 0.9687, 0.875, 0.9688, 0.9375, 0.9375, 0.9375, 0.9375, 0.875, 0.9688, 0.375, 0.9687, 0.4375, 0.9375, 0.4375, 0.9375, 0.375, 0.9687, 0.8125, 0.9687, 0.875, 0.9375, 0.875, 0.9375, 0.8125, 0.9687, 0.3125, 0.9688, 0.375, 0.9375, 0.375, 0.9375, 0.3125, 0.9688, 0.75, 0.9687, 0.8125, 0.9375, 0.8125, 0.9375, 0.75, 0.9688, 0.25, 0.9687, 0.3125, 0.9375, 0.3125, 0.9375, 0.25, 0.9687, 0.6875, 0.9688, 0.75, 0.9375, 0.75, 0.9375, 0.6875, 0.9375, 0.375, 0.9375, 0.4375, 0.9062, 0.4375, 0.9062, 0.375, 0.9375, 0.8125, 0.9375, 0.875, 0.9062, 0.875, 0.9062, 0.8125, 0.9375, 0.3125, 0.9375, 0.375, 0.9062, 0.375, 0.9062, 0.3125, 0.9375, 0.75, 0.9375, 0.8125, 0.9062, 0.8125, 0.9062, 0.75, 0.9375, 0.25, 0.9375, 0.3125, 0.9062, 0.3125, 0.9062, 0.25, 0.9375, 0.6875, 0.9375, 0.75, 0.9062, 0.75, 0.9062, 0.6875, 0.9375, 0.1875, 0.9375, 0.25, 0.9062, 0.25, 0.9062, 0.1875, 0.9375, 0.625, 0.9375, 0.6875, 0.9062, 0.6875, 0.9062, 0.625, 0.9375, 0.125, 0.9375, 0.1875, 0.9062, 0.1875, 0.9062, 0.125, 0.9375, 0.5625, 0.9375, 0.625, 0.9062, 0.625, 0.9062, 0.5625, 0.9375, 0.0625, 0.9375, 0.125, 0.9062, 0.125, 0.9062, 0.0625, 0.9375, 0.5, 0.9375, 0.5625, 0.9062, 0.5625, 0.9062, 0.5, 0.9375, 0.9375, 0.9219, 1.0, 0.9062, 0.9375, 0.9219, 0.0, 0.9375, 0.0625, 0.9062, 0.0625, 0.9375, 0.4375, 0.9375, 0.5, 0.9062, 0.5, 0.9062, 0.4375, 0.9375, 0.875, 0.9375, 0.9375, 0.9062, 0.9375, 0.9062, 0.875, 0.9062, 0.125, 0.9062, 0.1875, 0.875, 0.1875, 0.875, 0.125, 0.9062, 0.5625, 0.9062, 0.625, 0.875, 0.625, 0.875, 0.5625, 0.9062, 0.0625, 0.9062, 0.125, 0.875, 0.125, 0.875, 0.0625, 0.9062, 0.5, 0.9062, 0.5625, 0.875, 0.5625, 0.875, 0.5, 0.9062, 0.9375, 0.8906, 1.0, 0.875, 0.9375, 0.8906, 0.0, 0.9062, 0.0625, 0.875, 0.0625, 0.9062, 0.4375, 0.9062, 0.5, 0.875, 0.5, 0.875, 0.4375, 0.9062, 0.875, 0.9062, 0.9375, 0.875, 0.9375, 0.875, 0.875, 0.9062, 0.375, 0.9062, 0.4375, 0.875, 0.4375, 0.875, 0.375, 0.9062, 0.8125, 0.9062, 0.875, 0.875, 0.875, 0.875, 0.8125, 0.9062, 0.3125, 0.9062, 0.375, 0.875, 0.375, 0.875, 0.3125, 0.9062, 0.75, 0.9062, 0.8125, 0.875, 0.8125, 0.875, 0.75, 0.9062, 0.25, 0.9062, 0.3125, 0.875, 0.3125, 0.875, 0.25, 0.9062, 0.6875, 0.9062, 0.75, 0.875, 0.75, 0.875, 0.6875, 0.9062, 0.1875, 0.9062, 0.25, 0.875, 0.25, 0.875, 0.1875, 0.9062, 0.625, 0.9062, 0.6875, 0.875, 0.6875, 0.875, 0.625, 0.875, 0.8125, 0.875, 0.875, 0.8438, 0.875, 0.8437, 0.8125, 0.875, 0.3125, 0.875, 0.375, 0.8438, 0.375, 0.8437, 0.3125, 0.875, 0.75, 0.875, 0.8125, 0.8437, 0.8125, 0.8438, 0.75, 0.875, 0.25, 0.875, 0.3125, 0.8437, 0.3125, 0.8438, 0.25, 0.875, 0.6875, 0.875, 0.75, 0.8438, 0.75, 0.8437, 0.6875, 0.875, 0.1875, 0.875, 0.25, 0.8438, 0.25, 0.8437, 0.1875, 0.875, 0.625, 0.875, 0.6875, 0.8437, 0.6875, 0.8438, 0.625, 0.875, 0.125, 0.875, 0.1875, 0.8437, 0.1875, 0.8438, 0.125, 0.875, 0.5625, 0.875, 0.625, 0.8438, 0.625, 0.8437, 0.5625, 0.875, 0.0625, 0.875, 0.125, 0.8438, 0.125, 0.8438, 0.0625, 0.875, 0.5, 0.875, 0.5625, 0.8437, 0.5625, 0.8437, 0.5, 0.875, 0.9375, 0.8594, 1.0, 0.8438, 0.9375, 0.8594, 0.0, 0.875, 0.0625, 0.8438, 0.0625, 0.875, 0.4375, 0.875, 0.5, 0.8437, 0.5, 0.8437, 0.4375, 0.875, 0.875, 0.875, 0.9375, 0.8438, 0.9375, 0.8438, 0.875, 0.875, 0.375, 0.875, 0.4375, 0.8437, 0.4375, 0.8438, 0.375, 0.8437, 0.5625, 0.8438, 0.625, 0.8125, 0.625, 0.8125, 0.5625, 0.8438, 0.0625, 0.8438, 0.125, 0.8125, 0.125, 0.8125, 0.0625, 0.8437, 0.5, 0.8437, 0.5625, 0.8125, 0.5625, 0.8125, 0.5, 0.8438, 0.9375, 0.8281, 1.0, 0.8125, 0.9375, 0.8281, 0.0, 0.8438, 0.0625, 0.8125, 0.0625, 0.8437, 0.4375, 0.8437, 0.5, 0.8125, 0.5, 0.8125, 0.4375, 0.8438, 0.875, 0.8438, 0.9375, 0.8125, 0.9375, 0.8125, 0.875, 0.8438, 0.375, 0.8437, 0.4375, 0.8125, 0.4375, 0.8125, 0.375, 0.8437, 0.8125, 0.8438, 0.875, 0.8125, 0.875, 0.8125, 0.8125, 0.8437, 0.3125, 0.8438, 0.375, 0.8125, 0.375, 0.8125, 0.3125, 0.8438, 0.75, 0.8437, 0.8125, 0.8125, 0.8125, 0.8125, 0.75, 0.8438, 0.25, 0.8437, 0.3125, 0.8125, 0.3125, 0.8125, 0.25, 0.8437, 0.6875, 0.8438, 0.75, 0.8125, 0.75, 0.8125, 0.6875, 0.8437, 0.1875, 0.8438, 0.25, 0.8125, 0.25, 0.8125, 0.1875, 0.8438, 0.625, 0.8437, 0.6875, 0.8125, 0.6875, 0.8125, 0.625, 0.8438, 0.125, 0.8437, 0.1875, 0.8125, 0.1875, 0.8125, 0.125, 0.8125, 0.3125, 0.8125, 0.375, 0.7812, 0.375, 0.7812, 0.3125, 0.8125, 0.75, 0.8125, 0.8125, 0.7812, 0.8125, 0.7812, 0.75, 0.8125, 0.25, 0.8125, 0.3125, 0.7812, 0.3125, 0.7812, 0.25, 0.8125, 0.6875, 0.8125, 0.75, 0.7812, 0.75, 0.7812, 0.6875, 0.8125, 0.1875, 0.8125, 0.25, 0.7812, 0.25, 0.7812, 0.1875, 0.8125, 0.625, 0.8125, 0.6875, 0.7812, 0.6875, 0.7812, 0.625, 0.8125, 0.125, 0.8125, 0.1875, 0.7812, 0.1875, 0.7812, 0.125, 0.8125, 0.5625, 0.8125, 0.625, 0.7812, 0.625, 0.7812, 0.5625, 0.8125, 0.0625, 0.8125, 0.125, 0.7812, 0.125, 0.7812, 0.0625, 0.8125, 0.5, 0.8125, 0.5625, 0.7812, 0.5625, 0.7812, 0.5, 0.8125, 0.9375, 0.7969, 1.0, 0.7812, 0.9375, 0.7969, 0.0, 0.8125, 0.0625, 0.7812, 0.0625, 0.8125, 0.4375, 0.8125, 0.5, 0.7812, 0.5, 0.7812, 0.4375, 0.8125, 0.875, 0.8125, 0.9375, 0.7812, 0.9375, 0.7812, 0.875, 0.8125, 0.375, 0.8125, 0.4375, 0.7812, 0.4375, 0.7812, 0.375, 0.8125, 0.8125, 0.8125, 0.875, 0.7812, 0.875, 0.7812, 0.8125, 0.7812, 0.0625, 0.7812, 0.125, 0.75, 0.125, 0.75, 0.0625, 0.7812, 0.5, 0.7812, 0.5625, 0.75, 0.5625, 0.75, 0.5, 0.7812, 0.9375, 0.7656, 1.0, 0.75, 0.9375, 0.7656, 0.0, 0.7812, 0.0625, 0.75, 0.0625, 0.7812, 0.4375, 0.7812, 0.5, 0.75, 0.5, 0.75, 0.4375, 0.7812, 0.875, 0.7812, 0.9375, 0.75, 0.9375, 0.75, 0.875, 0.7812, 0.375, 0.7812, 0.4375, 0.75, 0.4375, 0.75, 0.375, 0.7812, 0.8125, 0.7812, 0.875, 0.75, 0.875, 0.75, 0.8125, 0.7812, 0.3125, 0.7812, 0.375, 0.75, 0.375, 0.75, 0.3125, 0.7812, 0.75, 0.7812, 0.8125, 0.75, 0.8125, 0.75, 0.75, 0.7812, 0.25, 0.7812, 0.3125, 0.75, 0.3125, 0.75, 0.25, 0.7812, 0.6875, 0.7812, 0.75, 0.75, 0.75, 0.75, 0.6875, 0.7812, 0.1875, 0.7812, 0.25, 0.75, 0.25, 0.75, 0.1875, 0.7812, 0.625, 0.7812, 0.6875, 0.75, 0.6875, 0.75, 0.625, 0.7812, 0.125, 0.7812, 0.1875, 0.75, 0.1875, 0.75, 0.125, 0.7812, 0.5625, 0.7812, 0.625, 0.75, 0.625, 0.75, 0.5625])
me_sphere.update()

# ---- objects
ob_segment_1 = bpy.data.objects.new('Segment-1', me_cylinder)
ob_segment_1_2 = bpy.data.objects.new('Segment-1-2', me_cylinder_002)
ob_segment_3_4 = bpy.data.objects.new('Segment-3-4', me_cylinder_003)
ob_segment_1_4 = bpy.data.objects.new('Segment-1-4', me_cylinder_004)
ob_ball = bpy.data.objects.new('Ball', me_sphere)

# ---- transforms, parenting, visibility, modifiers, constraints
ob_segment_1.location = (0.0, 0.0, 0.0)
ob_segment_1.scale = (3.7, 3.7, 0.233)
ob_segment_1_2.location = (0.0, 0.0, 0.0)
ob_segment_3_4.location = (0.0, 0.0, 0.0)
ob_segment_1_4.location = (0.0, 0.0, 0.0)
ob_ball.location = (0.0, 0.0, 0.0)

# ---- collection membership
col_collection.objects.link(ob_segment_1)
col_collection.objects.link(ob_segment_1_2)
col_collection.objects.link(ob_segment_3_4)
col_collection.objects.link(ob_segment_1_4)
col_collection.objects.link(ob_ball)

# ---- scene / render settings (as saved in the file)
scene.frame_start = 1; scene.frame_end = 250; scene.frame_set(0)
scene.render.engine = 'BLENDER_EEVEE_NEXT'
scene.cycles.sampling_pattern = 'TABULATED_SOBOL'
scene.eevee.ray_tracing_options.trace_max_roughness = 0.0
bpy.context.view_layer.update()

# ---- added for rendering (the .blend has no active camera and no usable light): camera, sun
cam_auto = bpy.data.cameras.new('AutoCamera')
cam_auto.lens = 50.0
cam_auto.sensor_width = 36.0
cam_auto.clip_end = 1000.0
ob_auto_camera = bpy.data.objects.new('AutoCamera', cam_auto)
scene.collection.objects.link(ob_auto_camera)
ob_auto_camera.location = (9.71089, -11.6531, 7.76871)
ob_auto_camera.rotation_euler = (1.09748, -7.21219e-08, 0.694738)
scene.camera = ob_auto_camera
light_auto_sun = bpy.data.lights.new('AutoSun', 'SUN')
light_auto_sun.energy = 3.0
light_auto_sun.angle = 0.0523599
ob_auto_sun = bpy.data.objects.new('AutoSun', light_auto_sun)
scene.collection.objects.link(ob_auto_sun)
ob_auto_sun.rotation_euler = (0.872665, 0.174533, 0.523599)
bpy.context.view_layer.update()
